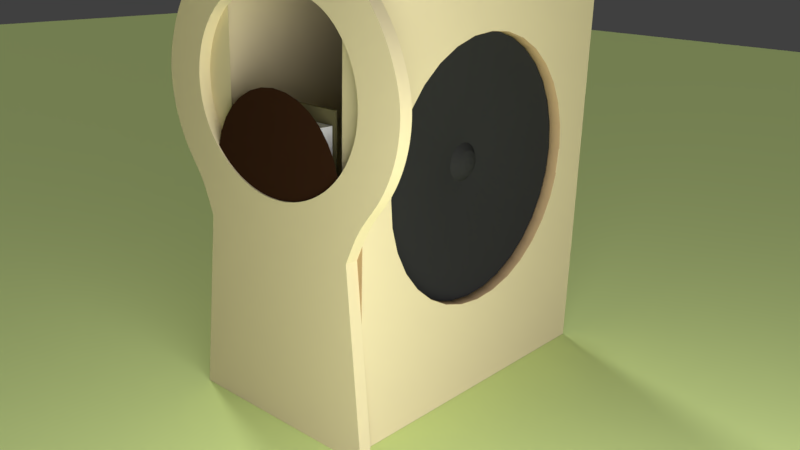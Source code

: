 # Source: model_mk2.blend  (saved by Blender 2.78.0; exported with 4.5.12 LTS)
import bpy
from mathutils import Matrix  # noqa: F401  (used for matrix-valued properties, if any)

bpy.ops.wm.read_factory_settings(use_empty=True)
scene = bpy.context.scene
scene.name = 'Scene'

# ---- collections
col_collection_1 = bpy.data.collections.new('Collection 1'); scene.collection.children.link(col_collection_1)
col_collection_2 = bpy.data.collections.new('Collection 2'); scene.collection.children.link(col_collection_2)
col_collection_2.hide_render = True
col_collection_2.hide_viewport = True
col_collection_3 = bpy.data.collections.new('Collection 3'); scene.collection.children.link(col_collection_3)
col_collection_3.hide_render = True
col_collection_3.hide_viewport = True
col_collection_6 = bpy.data.collections.new('Collection 6'); scene.collection.children.link(col_collection_6)
col_collection_16 = bpy.data.collections.new('Collection 16'); scene.collection.children.link(col_collection_16)

# ---- materials (node trees are filled in below, after node groups)
mat_pappel = bpy.data.materials.new('Pappel')
mat_pappel.alpha_threshold = 0.0
mat_pappel.use_transparent_shadow = False
mat_pappel.diffuse_color = (0.6859, 0.5855, 0.3761, 1.0)
mat_pappel.roughness = 0.5
mat_pappel.specular_intensity = 0.0
mat_pappel.line_color = (0.0, 0.0, 0.0, 1.0)
mat_pappel_anschnitt = bpy.data.materials.new('Pappel-Anschnitt')
mat_pappel_anschnitt.alpha_threshold = 0.0
mat_pappel_anschnitt.use_transparent_shadow = False
mat_pappel_anschnitt.diffuse_color = (0.448, 0.311, 0.1718, 1.0)
mat_pappel_anschnitt.roughness = 0.5
mat_pappel_anschnitt.specular_intensity = 0.0
mat_pappel_anschnitt.line_color = (0.0, 0.0, 0.0, 1.0)
mat_generc_knob = bpy.data.materials.new('Generc Knob')
mat_generc_knob.alpha_threshold = 0.0
mat_generc_knob.use_transparent_shadow = False
mat_generc_knob.diffuse_color = (0.03741, 0.03741, 0.03741, 1.0)
mat_generc_knob.roughness = 0.5
mat_generc_knob.specular_intensity = 0.1484
mat_pcb = bpy.data.materials.new('PCB')
mat_pcb.alpha_threshold = 0.0
mat_pcb.use_transparent_shadow = False
mat_pcb.diffuse_color = (0.1789, 0.1605, 0.07469, 1.0)
mat_pcb.roughness = 0.5
mat_klemme = bpy.data.materials.new('Klemme')
mat_klemme.alpha_threshold = 0.0
mat_klemme.use_transparent_shadow = False
mat_klemme.diffuse_color = (0.09584, 0.3424, 0.09686, 1.0)
mat_klemme.roughness = 0.5
mat_radio = bpy.data.materials.new('Radio')
mat_radio.alpha_threshold = 0.0
mat_radio.use_transparent_shadow = False
mat_radio.diffuse_color = (0.1558, 0.02873, 0.1789, 1.0)
mat_radio.roughness = 0.5
mat_nano = bpy.data.materials.new('Nano')
mat_nano.alpha_threshold = 0.0
mat_nano.use_transparent_shadow = False
mat_nano.diffuse_color = (0.02629, 0.02524, 0.5926, 1.0)
mat_nano.roughness = 0.5
mat_platinenfu = bpy.data.materials.new('Platinenfuß')
mat_platinenfu.alpha_threshold = 0.0
mat_platinenfu.use_transparent_shadow = False
mat_platinenfu.diffuse_color = (0.006369, 0.006369, 0.006369, 1.0)
mat_platinenfu.roughness = 0.5
mat_platinenfu.specular_intensity = 0.1484
mat_material_001 = bpy.data.materials.new('Material.001')
mat_material_001.alpha_threshold = 0.0
mat_material_001.use_transparent_shadow = False
mat_material_001.diffuse_color = (0.0291, 0.0291, 0.0291, 1.0)
mat_material_001.specular_color = (0.01467, 0.01467, 0.01467)
mat_material_001.roughness = 0.5
mat_chrome = bpy.data.materials.new('Chrome')
mat_chrome.alpha_threshold = 0.0
mat_chrome.use_transparent_shadow = False
mat_chrome.diffuse_color = (0.8, 0.7462, 0.07471, 1.0)
mat_chrome.roughness = 0.5
mat_material = bpy.data.materials.new('Material')
mat_material.alpha_threshold = 0.0
mat_material.use_transparent_shadow = False
mat_material.diffuse_color = (0.0331, 0.01314, 0.006476, 1.0)
mat_material.roughness = 0.5
mat_7segmenthousing = bpy.data.materials.new('7SegmentHousing')
mat_7segmenthousing.alpha_threshold = 0.0
mat_7segmenthousing.use_transparent_shadow = False
mat_7segmenthousing.roughness = 0.5
mat_7segmenthousing.specular_intensity = 0.1981
mat_led_face = bpy.data.materials.new('Led Face')
mat_led_face.alpha_threshold = 0.0
mat_led_face.use_transparent_shadow = False
mat_led_face.diffuse_color = (0.0985, 0.0985, 0.0985, 1.0)
mat_led_face.roughness = 0.5
mat_led_ring = bpy.data.materials.new('LED Ring')
mat_led_ring.alpha_threshold = 0.0
mat_led_ring.use_transparent_shadow = False
mat_led_ring.diffuse_color = (0.01377, 0.8, 0.0, 1.0)
mat_led_ring.roughness = 0.5
mat_led_ring_off = bpy.data.materials.new('LED Ring-off')
mat_led_ring_off.alpha_threshold = 0.0
mat_led_ring_off.use_transparent_shadow = False
mat_led_ring_off.diffuse_color = (0.002845, 0.06072, 0.0, 1.0)
mat_led_ring_off.roughness = 0.5
mat_boden = bpy.data.materials.new('Boden')
mat_boden.alpha_threshold = 0.0
mat_boden.use_transparent_shadow = False
mat_boden.diffuse_color = (0.6582, 0.8, 0.31, 1.0)
mat_boden.roughness = 0.5
mat_boden.specular_intensity = 0.0

# ---- material node trees

# ---- world
world_world = bpy.data.worlds.new('World'); scene.world = world_world
world_world.color = (0.05088, 0.05088, 0.05088)
world_world.use_sun_shadow = False
world_world.sun_shadow_jitter_overblur = 0.0
world_world.cycles.sampling_method = 'MANUAL'

# ---- cameras
cam_camera = bpy.data.cameras.new('Camera')
cam_camera.clip_end = 100.0
cam_camera.lens = 35.0
cam_camera.sensor_width = 32.0
cam_camera.sensor_height = 18.0
cam_camera.ortho_scale = 7.314
cam_camera.dof.focus_distance = 0.0
cam_camera.dof.aperture_fstop = 128.0

# ---- lights
light_lamp_001 = bpy.data.lights.new('Lamp.001', 'POINT')
light_lamp_001.transmission_factor = 0.0
light_lamp_001.cutoff_distance = 30.0
light_lamp_001.energy = 2.0
light_lamp_001.shadow_buffer_clip_start = 1.001
light_lamp_001.shadow_soft_size = 0.1
light_lamp_001.shadow_maximum_resolution = 0.006
light_lamp_001.use_absolute_resolution = True
light_lamp = bpy.data.lights.new('Lamp', 'SUN')
light_lamp.transmission_factor = 0.0
light_lamp.cutoff_distance = 30.0
light_lamp.angle = 0.1993
light_lamp.energy = 1.0
light_lamp.shadow_buffer_clip_start = 1.001
light_lamp.shadow_soft_size = 0.1
light_lamp.shadow_cascade_max_distance = 1000.0

# ---- meshes
me_rechte_wand = bpy.data.meshes.new('Rechte Wand')
me_rechte_wand.from_pydata([(0.02894, 0.09464, 0.07025), (0.02894, 0.09387, 0.07805), (0.02895, 0.0916, 0.08555), (0.02895, 0.0879, 0.09247), (0.02895, 0.08293, 0.09853), (0.02896, 0.07686, 0.1035), (0.02896, 0.06995, 0.1072), (0.02896, 0.06245, 0.1095), (0.02896, 0.05464, 0.1102), (0.02896, 0.04684, 0.1095), (0.02896, 0.03933, 0.1072), (0.02896, 0.03242, 0.1035), (0.02895, 0.02636, 0.09853), (0.02895, 0.02138, 0.09247), (0.02895, 0.01769, 0.08555), (0.02894, 0.01541, 0.07805), (0.02894, 0.01464, 0.07025), (0.02893, 0.01541, 0.06244), (0.02893, 0.01769, 0.05494), (0.02892, 0.02138, 0.04802), (0.02892, 0.02636, 0.04196), (0.02892, 0.03242, 0.03699), (0.02892, 0.03933, 0.03329), (0.02892, 0.04684, 0.03101), (0.02891, 0.05464, 0.03025), (0.02892, 0.06245, 0.03101), (0.02892, 0.06995, 0.03329), (0.02892, 0.07686, 0.03699), (0.02892, 0.08293, 0.04196), (0.02892, 0.0879, 0.04802), (0.02893, 0.0916, 0.05494), (0.02893, 0.09387, 0.06244), (0.02504, 0.09464, 0.07013), (0.02505, 0.09387, 0.07793), (0.02505, 0.0916, 0.08544), (0.02506, 0.0879, 0.09235), (0.02506, 0.08293, 0.09841), (0.02506, 0.07686, 0.1034), (0.02506, 0.06995, 0.1071), (0.02506, 0.06245, 0.1094), (0.02507, 0.05464, 0.1101), (0.02506, 0.04684, 0.1094), (0.02506, 0.03933, 0.1071), (0.02506, 0.03242, 0.1034), (0.02506, 0.02636, 0.09841), (0.02506, 0.02138, 0.09235), (0.02505, 0.01769, 0.08544), (0.02505, 0.01541, 0.07793), (0.02504, 0.01464, 0.07013), (0.02504, 0.01541, 0.06233), (0.02503, 0.01769, 0.05482), (0.02503, 0.02138, 0.04791), (0.02503, 0.02636, 0.04185), (0.02502, 0.03242, 0.03687), (0.02502, 0.03933, 0.03317), (0.02502, 0.04684, 0.0309), (0.02502, 0.05464, 0.03013), (0.02502, 0.06245, 0.0309), (0.02502, 0.06995, 0.03317), (0.02502, 0.07686, 0.03687), (0.02503, 0.08293, 0.04185), (0.02503, 0.0879, 0.04791), (0.02503, 0.0916, 0.05482), (0.02504, 0.09387, 0.06233), (0.025, 0.108, 0.0), (0.025, 0.108, 0.124), (0.025, 0.004, 0.0), (0.025, 0.004, 0.124), (0.029, 0.108, 0.0), (0.029, 0.108, 0.124), (0.029, 0.004, 0.0), (0.029, 0.004, 0.124)], [], [(12, 11, 43, 44), (26, 25, 57, 58), (13, 12, 44, 45), (27, 26, 58, 59), (14, 13, 45, 46), (1, 0, 32, 33), (28, 27, 59, 60), (15, 14, 46, 47), (2, 1, 33, 34), (29, 28, 60, 61), (16, 15, 47, 48), (3, 2, 34, 35), (30, 29, 61, 62), (17, 16, 48, 49), (4, 3, 35, 36), (31, 30, 62, 63), (18, 17, 49, 50), (5, 4, 36, 37), (0, 31, 63, 32), (19, 18, 50, 51), (6, 5, 37, 38), (20, 19, 51, 52), (7, 6, 38, 39), (21, 20, 52, 53), (8, 7, 39, 40), (22, 21, 53, 54), (9, 8, 40, 41), (23, 22, 54, 55), (10, 9, 41, 42), (24, 23, 55, 56), (11, 10, 42, 43), (25, 24, 56, 57), (65, 64, 68, 69), (64, 66, 70, 68), (66, 67, 71, 70), (67, 65, 69, 71), (4, 5, 6, 7, 8, 9, 10, 11, 12, 71, 69, 3), (13, 14, 15, 16, 17, 18, 19, 20, 70, 71, 12), (21, 22, 23, 24, 25, 26, 27, 28, 68, 70, 20), (1, 2, 3, 69, 68, 28, 29, 30, 31, 0), (46, 45, 44, 67, 66, 52, 51, 50, 49, 48, 47), (34, 33, 32, 63, 62, 61, 60, 64, 65, 35), (37, 36, 35, 65, 67, 44, 43, 42, 41, 40, 39, 38), (54, 53, 52, 66, 64, 60, 59, 58, 57, 56, 55)])
me_rechte_wand.polygons.foreach_set('use_smooth', [1, 1, 1, 1, 1, 1, 1, 1, 1, 1, 1, 1, 1, 1, 1, 1, 1, 1, 1, 1, 1, 1, 1, 1, 1, 1, 1, 1, 1, 1, 1, 1, 0, 0, 0, 0, 0, 0, 0, 0, 0, 0, 0, 0])
me_rechte_wand.polygons.foreach_set('material_index', [1, 1, 1, 1, 1, 1, 1, 1, 1, 1, 1, 1, 1, 1, 1, 1, 1, 1, 1, 1, 1, 1, 1, 1, 1, 1, 1, 1, 1, 1, 1, 1, 1, 1, 1, 1, 0, 0, 0, 0, 0, 0, 0, 0])
me_rechte_wand.materials.append(mat_pappel)
me_rechte_wand.materials.append(mat_pappel_anschnitt)
me_rechte_wand.use_remesh_preserve_volume = False
me_rechte_wand.use_remesh_preserve_attributes = False
me_rechte_wand.use_mirror_vertex_groups = False
me_rechte_wand.update()
me_main_pcb = bpy.data.meshes.new('Main PCB')
me_main_pcb.from_pydata([(-0.0003576, -0.004271, 0.006132), (-0.0003576, -0.01827, 0.00336), (0.000813, -0.004271, 0.006017), (0.0002723, -0.01827, 0.003298), (0.001939, -0.004271, 0.005675), (0.000878, -0.01826, 0.003115), (0.002976, -0.004271, 0.005121), (0.001436, -0.01826, 0.002816), (0.003885, -0.004271, 0.004374), (0.001925, -0.01827, 0.002415), (0.004631, -0.004271, 0.003465), (0.002327, -0.01827, 0.001925), (0.005186, -0.004271, 0.002428), (0.002625, -0.01826, 0.001367), (0.005527, -0.004271, 0.001302), (0.002809, -0.01826, 0.0007617), (0.005642, -0.004271, 0.0001318), (0.002871, -0.01827, 0.0001318), (0.005527, -0.004271, -0.001039), (0.002809, -0.01827, -0.0004981), (0.005186, -0.004271, -0.002164), (0.002625, -0.01826, -0.001104), (0.004631, -0.004271, -0.003202), (0.002327, -0.01826, -0.001662), (0.003885, -0.004271, -0.004111), (0.001925, -0.01827, -0.002151), (0.002976, -0.004271, -0.004857), (0.001436, -0.01827, -0.002553), (0.001939, -0.004271, -0.005411), (0.000878, -0.01826, -0.002851), (0.000813, -0.004271, -0.005753), (0.0002723, -0.01826, -0.003035), (-0.0003576, -0.004271, -0.005868), (-0.0003576, -0.01827, -0.003097), (-0.001528, -0.004271, -0.005753), (-0.0009874, -0.01827, -0.003035), (-0.002654, -0.004271, -0.005411), (-0.001593, -0.01826, -0.002851), (-0.003691, -0.004271, -0.004857), (-0.002151, -0.01826, -0.002553), (-0.0046, -0.004271, -0.004111), (-0.00264, -0.01827, -0.002151), (-0.005346, -0.004271, -0.003202), (-0.003042, -0.01827, -0.001662), (-0.005901, -0.004271, -0.002164), (-0.00334, -0.01826, -0.001104), (-0.006242, -0.004271, -0.001039), (-0.003524, -0.01826, -0.0004981), (-0.006358, -0.004271, 0.0001318), (-0.003586, -0.01827, 0.0001318), (-0.006242, -0.004271, 0.001302), (-0.003524, -0.01827, 0.0007617), (-0.005901, -0.004271, 0.002428), (-0.00334, -0.01826, 0.001367), (-0.005346, -0.004271, 0.003465), (-0.003042, -0.01826, 0.001925), (-0.0046, -0.004271, 0.004374), (-0.00264, -0.01827, 0.002415), (-0.003691, -0.004271, 0.005121), (-0.002151, -0.01827, 0.002816), (-0.002654, -0.004271, 0.005675), (-0.001593, -0.01826, 0.003115), (-0.001528, -0.004271, 0.006017), (-0.0009874, -0.01826, 0.003298), (-0.0003576, -0.006532, 0.006127), (0.000812, -0.006532, 0.006012), (0.001937, -0.006532, 0.00567), (0.002973, -0.006532, 0.005116), (0.003882, -0.006532, 0.004371), (0.004627, -0.006532, 0.003462), (0.005181, -0.006532, 0.002426), (0.005522, -0.006532, 0.001301), (0.005637, -0.006532, 0.0001318), (0.005522, -0.006532, -0.001038), (0.005181, -0.006532, -0.002162), (0.004627, -0.006532, -0.003199), (0.003882, -0.006532, -0.004107), (0.002973, -0.006532, -0.004853), (0.001937, -0.006532, -0.005407), (0.000812, -0.006532, -0.005748), (-0.0003576, -0.006532, -0.005863), (-0.001527, -0.006532, -0.005748), (-0.002652, -0.006532, -0.005407), (-0.003688, -0.006532, -0.004853), (-0.004597, -0.006532, -0.004107), (-0.005342, -0.006532, -0.003199), (-0.005896, -0.006532, -0.002162), (-0.006237, -0.006532, -0.001038), (-0.006353, -0.006532, 0.0001318), (-0.006237, -0.006532, 0.001301), (-0.005896, -0.006532, 0.002426), (-0.005342, -0.006532, 0.003462), (-0.004597, -0.006532, 0.004371), (-0.003688, -0.006532, 0.005116), (-0.002652, -0.006532, 0.00567), (-0.001527, -0.006532, 0.006012), (-0.0003576, -0.007981, 0.0054), (0.0006703, -0.007981, 0.005299), (0.001446, -0.007988, 0.004486), (0.002261, -0.007988, 0.004051), (0.003368, -0.007981, 0.003857), (0.004023, -0.007981, 0.003059), (0.003997, -0.007988, 0.001936), (0.004265, -0.007988, 0.001051), (0.004911, -0.007981, 0.0001318), (0.00481, -0.007981, -0.0008961), (0.003997, -0.007988, -0.001672), (0.003561, -0.007988, -0.002487), (0.003368, -0.007981, -0.003594), (0.00257, -0.007981, -0.004249), (0.001446, -0.007988, -0.004223), (0.000562, -0.007988, -0.004491), (-0.0003576, -0.007981, -0.005137), (-0.001385, -0.007981, -0.005036), (-0.002161, -0.007988, -0.004223), (-0.002976, -0.007988, -0.003787), (-0.004083, -0.007981, -0.003594), (-0.004738, -0.007981, -0.002795), (-0.004712, -0.007988, -0.001672), (-0.00498, -0.007988, -0.0007877), (-0.005626, -0.007981, 0.0001318), (-0.005525, -0.007981, 0.00116), (-0.004712, -0.007988, 0.001936), (-0.004277, -0.007988, 0.00275), (-0.004083, -0.007981, 0.003857), (-0.003285, -0.007981, 0.004513), (-0.002161, -0.007988, 0.004486), (-0.001277, -0.007988, 0.004755), (-0.0003576, -0.0177, 0.004888), (0.0005703, -0.0177, 0.004796), (0.001271, -0.01769, 0.004063), (0.002006, -0.01769, 0.003669), (0.003005, -0.0177, 0.003495), (0.003597, -0.0177, 0.002774), (0.003573, -0.01769, 0.00176), (0.003815, -0.01769, 0.0009618), (0.004398, -0.0177, 0.0001318), (0.004307, -0.0177, -0.0007961), (0.003573, -0.01769, -0.001496), (0.00318, -0.01769, -0.002232), (0.003005, -0.0177, -0.003231), (0.002285, -0.0177, -0.003823), (0.001271, -0.01769, -0.003799), (0.0004725, -0.01769, -0.004041), (-0.0003576, -0.0177, -0.004624), (-0.001285, -0.0177, -0.004533), (-0.001986, -0.01769, -0.003799), (-0.002721, -0.01769, -0.003406), (-0.003721, -0.0177, -0.003231), (-0.004312, -0.0177, -0.00251), (-0.004288, -0.01769, -0.001496), (-0.004531, -0.01769, -0.0006983), (-0.005114, -0.0177, 0.0001318), (-0.005022, -0.0177, 0.00106), (-0.004288, -0.01769, 0.00176), (-0.003895, -0.01769, 0.002496), (-0.003721, -0.0177, 0.003495), (-0.003, -0.0177, 0.004086), (-0.001986, -0.01769, 0.004063), (-0.001188, -0.01769, 0.004305), (-0.005358, -0.0004058, -0.004868), (-0.005358, -0.0004058, 0.005132), (-0.005358, 0.003642, -0.004868), (-0.005358, 0.003642, 0.005132), (0.004642, -0.0004058, -0.004868), (0.004642, -0.0004058, 0.005132), (0.004642, 0.003642, -0.004868), (0.004642, 0.003642, 0.005132), (-0.03, 0.0, -0.005), (-0.03, 0.054, -0.005), (-0.03, 0.0, -0.007), (-0.03, 0.054, -0.007), (0.06, 0.0, -0.005), (0.06, 0.054, -0.005), (0.06, 0.0, -0.007), (0.06, 0.054, -0.007), (-0.0003576, -0.004271, 0.002632), (0.0001301, -0.004271, 0.002584), (0.0005991, -0.004271, 0.002441), (0.001031, -0.004271, 0.00221), (0.00141, -0.004271, 0.001899), (0.001721, -0.004271, 0.001521), (0.001952, -0.004271, 0.001088), (0.002094, -0.004271, 0.0006195), (0.002142, -0.004271, 0.0001318), (0.002094, -0.004271, -0.0003559), (0.001952, -0.004271, -0.0008248), (0.001721, -0.004271, -0.001257), (0.00141, -0.004271, -0.001636), (0.001031, -0.004271, -0.001947), (0.0005991, -0.004271, -0.002178), (0.0001301, -0.004271, -0.00232), (-0.0003576, -0.004271, -0.002368), (-0.0008452, -0.004271, -0.00232), (-0.001314, -0.004271, -0.002178), (-0.001746, -0.004271, -0.001947), (-0.002125, -0.004271, -0.001636), (-0.002436, -0.004271, -0.001257), (-0.002667, -0.004271, -0.0008248), (-0.002809, -0.004271, -0.0003559), (-0.002857, -0.004271, 0.0001318), (-0.002809, -0.004271, 0.0006195), (-0.002667, -0.004271, 0.001088), (-0.002436, -0.004271, 0.001521), (-0.002125, -0.004271, 0.001899), (-0.001746, -0.004271, 0.00221), (-0.001314, -0.004271, 0.002441), (-0.0008452, -0.004271, 0.002584), (-0.0003576, 0.0006842, 0.002632), (0.0001301, 0.0006842, 0.002584), (0.0005991, 0.0006842, 0.002441), (0.001031, 0.0006842, 0.00221), (0.00141, 0.0006842, 0.001899), (0.001721, 0.0006842, 0.001521), (0.001952, 0.0006842, 0.001088), (0.002094, 0.0006842, 0.0006195), (0.002142, 0.0006842, 0.0001318), (0.002094, 0.0006842, -0.0003559), (0.001952, 0.0006842, -0.0008248), (0.001721, 0.0006842, -0.001257), (0.00141, 0.0006842, -0.001636), (0.001031, 0.0006842, -0.001947), (0.0005991, 0.0006842, -0.002178), (0.0001301, 0.0006842, -0.00232), (-0.0003576, 0.0006842, -0.002368), (-0.0008452, 0.0006842, -0.00232), (-0.001314, 0.0006842, -0.002178), (-0.001746, 0.0006842, -0.001947), (-0.002125, 0.0006842, -0.001636), (-0.002436, 0.0006842, -0.001257), (-0.002667, 0.0006842, -0.0008248), (-0.002809, 0.0006842, -0.0003559), (-0.002857, 0.0006842, 0.0001318), (-0.002809, 0.0006842, 0.0006195), (-0.002667, 0.0006842, 0.001088), (-0.002436, 0.0006842, 0.001521), (-0.002125, 0.0006842, 0.001899), (-0.001746, 0.0006842, 0.00221), (-0.001314, 0.0006842, 0.002441), (-0.0008452, 0.0006842, 0.002584), (-0.023, 0.003, -0.005), (-0.023, 0.029, -0.005), (-0.015, 0.003, -0.005), (-0.015, 0.029, -0.005), (-0.023, 0.003, 0.003), (-0.023, 0.029, 0.003), (-0.015, 0.003, 0.003), (-0.015, 0.029, 0.003), (-0.02, 0.003, 0.008), (-0.02, 0.029, 0.008), (-0.015, 0.003, 0.008), (-0.015, 0.029, 0.008), (-0.01, 0.033, 0.005), (-0.01, 0.054, 0.005), (0.013, 0.033, 0.005), (0.013, 0.054, 0.005), (-0.01, 0.033, 0.004), (-0.01, 0.054, 0.004), (0.013, 0.033, 0.004), (0.013, 0.054, 0.004), (0.018, 0.014, 0.017), (0.018, 0.029, 0.017), (0.06, 0.014, 0.017), (0.06, 0.029, 0.017), (0.018, 0.014, 0.015), (0.018, 0.029, 0.015), (0.06, 0.014, 0.015), (0.06, 0.029, 0.015), (0.059, 0.052, -0.007), (0.059, 0.048, -0.007), (0.056, 0.052, -0.007), (0.056, 0.048, -0.007), (0.056, 0.048, -0.013), (0.056, 0.052, -0.013), (0.059, 0.048, -0.013), (0.059, 0.052, -0.013), (0.059, 0.006, -0.007), (0.059, 0.002, -0.007), (0.055, 0.006, -0.007), (0.055, 0.002, -0.007), (0.055, 0.002, -0.013), (0.055, 0.006, -0.013), (0.059, 0.002, -0.013), (0.059, 0.006, -0.013), (-0.025, 0.006, -0.007), (-0.025, 0.002, -0.007), (-0.028, 0.006, -0.007), (-0.028, 0.002, -0.007), (-0.028, 0.002, -0.013), (-0.028, 0.006, -0.013), (-0.025, 0.002, -0.013), (-0.025, 0.006, -0.013), (-0.025, 0.053, -0.007), (-0.025, 0.049, -0.007), (-0.029, 0.053, -0.007), (-0.029, 0.049, -0.007), (-0.029, 0.049, -0.013), (-0.029, 0.053, -0.013), (-0.025, 0.049, -0.013), (-0.025, 0.053, -0.013), (-0.0007545, 0.04179, 0.00238), (-0.0001317, 0.04179, 0.002319), (0.0004672, 0.0418, 0.002137), (0.001019, 0.0418, 0.001842), (0.001503, 0.04179, 0.001445), (0.0019, 0.04179, 0.0009614), (0.002195, 0.0418, 0.0004094), (0.002377, 0.0418, -0.0001895), (0.002438, 0.04179, -0.0008123), (0.002377, 0.04179, -0.001435), (0.002195, 0.0418, -0.002034), (0.0019, 0.0418, -0.002586), (0.001503, 0.04179, -0.00307), (0.001019, 0.04179, -0.003467), (0.0004672, 0.0418, -0.003762), (-0.0001317, 0.0418, -0.003944), (-0.0007545, 0.04179, -0.004005), (-0.001377, 0.04179, -0.003944), (-0.001976, 0.0418, -0.003762), (-0.002528, 0.0418, -0.003467), (-0.003012, 0.04179, -0.00307), (-0.003409, 0.04179, -0.002586), (-0.003704, 0.0418, -0.002034), (-0.003886, 0.0418, -0.001435), (-0.003947, 0.04179, -0.0008123), (-0.003886, 0.04179, -0.0001895), (-0.003704, 0.0418, 0.0004094), (-0.003409, 0.0418, 0.0009614), (-0.003012, 0.04179, 0.001445), (-0.002528, 0.04179, 0.001842), (-0.001976, 0.0418, 0.002137), (-0.001377, 0.0418, 0.002319), (-0.0007545, 0.07132, 0.00238), (-0.0001317, 0.07132, 0.002319), (0.0004672, 0.07132, 0.002137), (0.001019, 0.07132, 0.001842), (0.001503, 0.07132, 0.001445), (0.0019, 0.07132, 0.0009614), (0.002195, 0.07132, 0.0004094), (0.002377, 0.07132, -0.0001895), (0.002438, 0.07132, -0.0008123), (0.002377, 0.07132, -0.001435), (0.002195, 0.07132, -0.002034), (0.0019, 0.07132, -0.002586), (0.001503, 0.07132, -0.00307), (0.001019, 0.07132, -0.003467), (0.0004672, 0.07132, -0.003762), (-0.0001317, 0.07132, -0.003944), (-0.0007545, 0.07132, -0.004005), (-0.001377, 0.07132, -0.003944), (-0.001976, 0.07132, -0.003762), (-0.002528, 0.07132, -0.003467), (-0.003012, 0.07132, -0.00307), (-0.003409, 0.07132, -0.002586), (-0.003704, 0.07132, -0.002034), (-0.003886, 0.07132, -0.001435), (-0.003947, 0.07132, -0.0008123), (-0.003886, 0.07132, -0.0001895), (-0.003704, 0.07132, 0.0004094), (-0.003409, 0.07132, 0.0009614), (-0.003012, 0.07132, 0.001445), (-0.002528, 0.07132, 0.001842), (-0.001976, 0.07132, 0.002137), (-0.001377, 0.07132, 0.002319), (-0.0002107, 0.07414, 0.00238), (0.0004037, 0.07404, 0.002319), (0.0009953, 0.07394, 0.002137), (0.00154, 0.07385, 0.001842), (0.002016, 0.07377, 0.001445), (0.002408, 0.0737, 0.0009614), (0.0027, 0.07366, 0.0004094), (0.002879, 0.07363, -0.0001895), (0.002939, 0.07361, -0.0008123), (0.002878, 0.07362, -0.001435), (0.0027, 0.07366, -0.002034), (0.002409, 0.07371, -0.002586), (0.002016, 0.07377, -0.00307), (0.001539, 0.07385, -0.003467), (0.0009953, 0.07394, -0.003762), (0.0004045, 0.07404, -0.003944), (-0.0002107, 0.07414, -0.004005), (-0.0008251, 0.07424, -0.003944), (-0.001415, 0.07434, -0.003762), (-0.00196, 0.07444, -0.003467), (-0.002438, 0.07451, -0.00307), (-0.002829, 0.07457, -0.002586), (-0.003119, 0.07463, -0.002034), (-0.003299, 0.07466, -0.001435), (-0.00336, 0.07466, -0.0008123), (-0.0033, 0.07465, -0.0001895), (-0.003119, 0.07463, 0.0004094), (-0.002828, 0.07458, 0.0009614), (-0.002438, 0.07451, 0.001445), (-0.00196, 0.07443, 0.001842), (-0.001415, 0.07434, 0.002137), (-0.0008243, 0.07425, 0.002319), (0.001785, 0.07604, 0.00238), (0.002311, 0.07571, 0.002319), (0.00282, 0.07539, 0.002137), (0.003286, 0.0751, 0.001842), (0.003692, 0.07483, 0.001445), (0.004028, 0.07462, 0.0009614), (0.00428, 0.07447, 0.0004094), (0.004433, 0.07437, -0.0001895), (0.004482, 0.07433, -0.0008123), (0.00443, 0.07437, -0.001435), (0.00428, 0.07447, -0.002034), (0.00403, 0.07463, -0.002586), (0.003692, 0.07483, -0.00307), (0.003284, 0.07509, -0.003467), (0.00282, 0.07539, -0.003762), (0.002314, 0.07571, -0.003944), (0.001785, 0.07604, -0.004005), (0.001259, 0.07638, -0.003944), (0.0007561, 0.0767, -0.003762), (0.0002898, 0.077, -0.003467), (-0.0001216, 0.07725, -0.00307), (-0.000457, 0.07746, -0.002586), (-0.0007034, 0.07763, -0.002034), (-0.0008569, 0.07772, -0.001435), (-0.0009114, 0.07775, -0.0008123), (-0.0008596, 0.07772, -0.0001895), (-0.0007034, 0.07763, 0.0004094), (-0.0004542, 0.07747, 0.0009614), (-0.0001216, 0.07725, 0.001445), (0.0002871, 0.07699, 0.001842), (0.0007561, 0.0767, 0.002137), (0.001262, 0.07638, 0.002319)], [], [(128, 1, 3, 129), (129, 3, 5, 130), (130, 5, 7, 131), (131, 7, 9, 132), (132, 9, 11, 133), (133, 11, 13, 134), (134, 13, 15, 135), (135, 15, 17, 136), (136, 17, 19, 137), (137, 19, 21, 138), (138, 21, 23, 139), (139, 23, 25, 140), (140, 25, 27, 141), (141, 27, 29, 142), (142, 29, 31, 143), (143, 31, 33, 144), (144, 33, 35, 145), (145, 35, 37, 146), (146, 37, 39, 147), (147, 39, 41, 148), (148, 41, 43, 149), (149, 43, 45, 150), (150, 45, 47, 151), (151, 47, 49, 152), (152, 49, 51, 153), (153, 51, 53, 154), (154, 53, 55, 155), (155, 55, 57, 156), (156, 57, 59, 157), (157, 59, 61, 158), (3, 1, 63, 61, 59, 57, 55, 53, 51, 49, 47, 45, 43, 41, 39, 37, 35, 33, 31, 29, 27, 25, 23, 21, 19, 17, 15, 13, 11, 9, 7, 5), (158, 61, 63, 159), (159, 63, 1, 128), (14, 16, 184, 183), (62, 95, 64, 0), (60, 94, 95, 62), (58, 93, 94, 60), (56, 92, 93, 58), (54, 91, 92, 56), (52, 90, 91, 54), (50, 89, 90, 52), (48, 88, 89, 50), (46, 87, 88, 48), (44, 86, 87, 46), (42, 85, 86, 44), (40, 84, 85, 42), (38, 83, 84, 40), (36, 82, 83, 38), (34, 81, 82, 36), (32, 80, 81, 34), (30, 79, 80, 32), (28, 78, 79, 30), (26, 77, 78, 28), (24, 76, 77, 26), (22, 75, 76, 24), (20, 74, 75, 22), (18, 73, 74, 20), (16, 72, 73, 18), (14, 71, 72, 16), (12, 70, 71, 14), (10, 69, 70, 12), (8, 68, 69, 10), (6, 67, 68, 8), (4, 66, 67, 6), (2, 65, 66, 4), (0, 64, 65, 2), (95, 127, 96, 64), (94, 126, 127, 95), (93, 125, 126, 94), (92, 124, 125, 93), (91, 123, 124, 92), (90, 122, 123, 91), (89, 121, 122, 90), (88, 120, 121, 89), (87, 119, 120, 88), (86, 118, 119, 87), (85, 117, 118, 86), (84, 116, 117, 85), (83, 115, 116, 84), (82, 114, 115, 83), (81, 113, 114, 82), (80, 112, 113, 81), (79, 111, 112, 80), (78, 110, 111, 79), (77, 109, 110, 78), (76, 108, 109, 77), (75, 107, 108, 76), (74, 106, 107, 75), (73, 105, 106, 74), (72, 104, 105, 73), (71, 103, 104, 72), (70, 102, 103, 71), (69, 101, 102, 70), (68, 100, 101, 69), (67, 99, 100, 68), (66, 98, 99, 67), (65, 97, 98, 66), (64, 96, 97, 65), (127, 159, 128, 96), (126, 158, 159, 127), (125, 157, 158, 126), (124, 156, 157, 125), (123, 155, 156, 124), (122, 154, 155, 123), (121, 153, 154, 122), (120, 152, 153, 121), (119, 151, 152, 120), (118, 150, 151, 119), (117, 149, 150, 118), (116, 148, 149, 117), (115, 147, 148, 116), (114, 146, 147, 115), (113, 145, 146, 114), (112, 144, 145, 113), (111, 143, 144, 112), (110, 142, 143, 111), (109, 141, 142, 110), (108, 140, 141, 109), (107, 139, 140, 108), (106, 138, 139, 107), (105, 137, 138, 106), (104, 136, 137, 105), (103, 135, 136, 104), (102, 134, 135, 103), (101, 133, 134, 102), (100, 132, 133, 101), (99, 131, 132, 100), (98, 130, 131, 99), (97, 129, 130, 98), (96, 128, 129, 97), (160, 161, 163, 162), (162, 163, 167, 166), (166, 167, 165, 164), (164, 165, 161, 160), (162, 166, 164, 160), (167, 163, 161, 165), (168, 169, 171, 170), (170, 171, 175, 174), (174, 175, 173, 172), (172, 173, 169, 168), (170, 174, 172, 168), (175, 171, 169, 173), (194, 195, 227, 226), (32, 34, 193, 192), (50, 52, 202, 201), (6, 8, 180, 179), (24, 26, 189, 188), (42, 44, 198, 197), (60, 62, 207, 206), (16, 18, 185, 184), (34, 36, 194, 193), (52, 54, 203, 202), (8, 10, 181, 180), (26, 28, 190, 189), (44, 46, 199, 198), (0, 2, 177, 176), (62, 0, 176, 207), (18, 20, 186, 185), (36, 38, 195, 194), (54, 56, 204, 203), (10, 12, 182, 181), (28, 30, 191, 190), (46, 48, 200, 199), (2, 4, 178, 177), (20, 22, 187, 186), (38, 40, 196, 195), (56, 58, 205, 204), (12, 14, 183, 182), (30, 32, 192, 191), (48, 50, 201, 200), (4, 6, 179, 178), (22, 24, 188, 187), (40, 42, 197, 196), (58, 60, 206, 205), (208, 209, 210, 211, 212, 213, 214, 215, 216, 217, 218, 219, 220, 221, 222, 223, 224, 225, 226, 227, 228, 229, 230, 231, 232, 233, 234, 235, 236, 237, 238, 239), (181, 182, 214, 213), (195, 196, 228, 227), (182, 183, 215, 214), (196, 197, 229, 228), (183, 184, 216, 215), (197, 198, 230, 229), (184, 185, 217, 216), (198, 199, 231, 230), (185, 186, 218, 217), (199, 200, 232, 231), (186, 187, 219, 218), (200, 201, 233, 232), (187, 188, 220, 219), (201, 202, 234, 233), (188, 189, 221, 220), (202, 203, 235, 234), (189, 190, 222, 221), (176, 177, 209, 208), (203, 204, 236, 235), (190, 191, 223, 222), (177, 178, 210, 209), (204, 205, 237, 236), (191, 192, 224, 223), (178, 179, 211, 210), (205, 206, 238, 237), (192, 193, 225, 224), (179, 180, 212, 211), (206, 207, 239, 238), (193, 194, 226, 225), (180, 181, 213, 212), (207, 176, 208, 239), (241, 240, 242, 243), (247, 246, 250, 251), (243, 242, 246, 247), (240, 241, 245, 244), (242, 240, 244, 246), (241, 243, 247, 245), (249, 251, 250, 248), (244, 245, 249, 248), (246, 244, 248, 250), (245, 247, 251, 249), (253, 252, 254, 255), (257, 259, 258, 256), (254, 252, 256, 258), (253, 255, 259, 257), (255, 254, 258, 259), (252, 253, 257, 256), (261, 260, 262, 263), (265, 267, 266, 264), (262, 260, 264, 266), (261, 263, 267, 265), (263, 262, 266, 267), (260, 261, 265, 264), (274, 272, 271, 269), (272, 273, 270, 271), (270, 268, 269, 271), (273, 275, 268, 270), (275, 274, 269, 268), (273, 272, 274, 275), (282, 280, 279, 277), (280, 281, 278, 279), (278, 276, 277, 279), (281, 283, 276, 278), (283, 282, 277, 276), (281, 280, 282, 283), (290, 288, 287, 285), (288, 289, 286, 287), (286, 284, 285, 287), (289, 291, 284, 286), (291, 290, 285, 284), (289, 288, 290, 291), (298, 296, 295, 293), (296, 297, 294, 295), (294, 292, 293, 295), (297, 299, 292, 294), (299, 298, 293, 292), (297, 296, 298, 299), (301, 302, 303, 304, 305, 306, 307, 308, 309, 310, 311, 312, 313, 314, 315, 316, 317, 318, 319, 320, 321, 322, 323, 324, 325, 326, 327, 328, 329, 330, 331, 300), (356, 355, 387, 388), (316, 315, 347, 348), (303, 302, 334, 335), (330, 329, 361, 362), (317, 316, 348, 349), (304, 303, 335, 336), (331, 330, 362, 363), (318, 317, 349, 350), (305, 304, 336, 337), (300, 331, 363, 332), (319, 318, 350, 351), (306, 305, 337, 338), (320, 319, 351, 352), (307, 306, 338, 339), (321, 320, 352, 353), (308, 307, 339, 340), (322, 321, 353, 354), (309, 308, 340, 341), (323, 322, 354, 355), (310, 309, 341, 342), (324, 323, 355, 356), (311, 310, 342, 343), (325, 324, 356, 357), (312, 311, 343, 344), (326, 325, 357, 358), (313, 312, 344, 345), (327, 326, 358, 359), (314, 313, 345, 346), (301, 300, 332, 333), (328, 327, 359, 360), (315, 314, 346, 347), (302, 301, 333, 334), (329, 328, 360, 361), (391, 390, 422, 423), (343, 342, 374, 375), (357, 356, 388, 389), (344, 343, 375, 376), (358, 357, 389, 390), (345, 344, 376, 377), (359, 358, 390, 391), (346, 345, 377, 378), (333, 332, 364, 365), (360, 359, 391, 392), (347, 346, 378, 379), (334, 333, 365, 366), (361, 360, 392, 393), (348, 347, 379, 380), (335, 334, 366, 367), (362, 361, 393, 394), (349, 348, 380, 381), (336, 335, 367, 368), (363, 362, 394, 395), (350, 349, 381, 382), (337, 336, 368, 369), (332, 363, 395, 364), (351, 350, 382, 383), (338, 337, 369, 370), (352, 351, 383, 384), (339, 338, 370, 371), (353, 352, 384, 385), (340, 339, 371, 372), (354, 353, 385, 386), (341, 340, 372, 373), (355, 354, 386, 387), (342, 341, 373, 374), (397, 396, 427, 426, 425, 424, 423, 422, 421, 420, 419, 418, 417, 416, 415, 414, 413, 412, 411, 410, 409, 408, 407, 406, 405, 404, 403, 402, 401, 400, 399, 398), (378, 377, 409, 410), (365, 364, 396, 397), (392, 391, 423, 424), (379, 378, 410, 411), (366, 365, 397, 398), (393, 392, 424, 425), (380, 379, 411, 412), (367, 366, 398, 399), (394, 393, 425, 426), (381, 380, 412, 413), (368, 367, 399, 400), (395, 394, 426, 427), (382, 381, 413, 414), (369, 368, 400, 401), (364, 395, 427, 396), (383, 382, 414, 415), (370, 369, 401, 402), (384, 383, 415, 416), (371, 370, 402, 403), (385, 384, 416, 417), (372, 371, 403, 404), (386, 385, 417, 418), (373, 372, 404, 405), (387, 386, 418, 419), (374, 373, 405, 406), (388, 387, 419, 420), (375, 374, 406, 407), (389, 388, 420, 421), (376, 375, 407, 408), (390, 389, 421, 422), (377, 376, 408, 409)])
me_main_pcb.polygons.foreach_set('use_smooth', [1, 1, 1, 1, 1, 1, 1, 1, 1, 1, 1, 1, 1, 1, 1, 1, 1, 1, 1, 1, 1, 1, 1, 1, 1, 1, 1, 1, 1, 1, 0, 1, 1, 1, 1, 1, 1, 1, 1, 1, 1, 1, 1, 1, 1, 1, 1, 1, 1, 1, 1, 1, 1, 1, 1, 1, 1, 1, 1, 1, 1, 1, 1, 1, 1, 1, 1, 1, 1, 1, 1, 1, 1, 1, 1, 1, 1, 1, 1, 1, 1, 1, 1, 1, 1, 1, 1, 1, 1, 1, 1, 1, 1, 1, 1, 1, 1, 1, 0, 0, 0, 0, 0, 0, 0, 0, 0, 0, 0, 0, 0, 0, 0, 0, 0, 0, 0, 0, 0, 0, 0, 0, 0, 0, 0, 0, 0, 0, 0, 0, 0, 0, 0, 0, 0, 0, 0, 0, 0, 0, 0, 0, 1, 1, 1, 1, 1, 1, 1, 1, 1, 1, 1, 1, 1, 1, 1, 1, 1, 1, 1, 1, 1, 1, 1, 1, 1, 1, 1, 1, 1, 1, 1, 1, 0, 1, 1, 1, 1, 1, 1, 1, 1, 1, 1, 1, 1, 1, 1, 1, 1, 1, 1, 1, 1, 1, 1, 1, 1, 1, 1, 1, 1, 1, 1, 1, 0, 0, 0, 0, 0, 0, 0, 0, 0, 0, 0, 0, 0, 0, 0, 0, 0, 0, 0, 0, 0, 0, 0, 0, 0, 0, 0, 0, 0, 0, 0, 0, 0, 0, 0, 0, 0, 0, 0, 0, 0, 0, 0, 0, 0, 0, 0, 0, 0, 0, 0, 0, 0, 0, 0, 0, 0, 0, 0, 0, 0, 0, 0, 0, 0, 0, 0, 0, 0, 0, 0, 0, 0, 0, 0, 0, 0, 0, 0, 0, 0, 0, 0, 0, 0, 0, 0, 0, 0, 0, 0, 0, 0, 0, 0, 0, 0, 0, 0, 0, 0, 0, 0, 0, 0, 0, 0, 0, 0, 0, 0, 0, 0, 0, 0, 0, 0, 0, 0, 0, 0, 0, 0, 0, 0, 0, 0, 0, 0, 0, 0, 0, 0, 0, 0, 0, 0, 0, 0, 0, 0, 0, 0, 0])
me_main_pcb.polygons.foreach_set('material_index', [0, 0, 0, 0, 0, 0, 0, 0, 0, 0, 0, 0, 0, 0, 0, 0, 0, 0, 0, 0, 0, 0, 0, 0, 0, 0, 0, 0, 0, 0, 0, 0, 0, 0, 0, 0, 0, 0, 0, 0, 0, 0, 0, 0, 0, 0, 0, 0, 0, 0, 0, 0, 0, 0, 0, 0, 0, 0, 0, 0, 0, 0, 0, 0, 0, 0, 0, 0, 0, 0, 0, 0, 0, 0, 0, 0, 0, 0, 0, 0, 0, 0, 0, 0, 0, 0, 0, 0, 0, 0, 0, 0, 0, 0, 0, 0, 0, 0, 0, 0, 0, 0, 0, 0, 0, 0, 0, 0, 0, 0, 0, 0, 0, 0, 0, 0, 0, 0, 0, 0, 0, 0, 0, 0, 0, 0, 0, 0, 0, 0, 0, 0, 0, 0, 0, 0, 1, 1, 1, 1, 1, 1, 0, 0, 0, 0, 0, 0, 0, 0, 0, 0, 0, 0, 0, 0, 0, 0, 0, 0, 0, 0, 0, 0, 0, 0, 0, 0, 0, 0, 0, 0, 0, 0, 0, 0, 0, 0, 0, 0, 0, 0, 0, 0, 0, 0, 0, 0, 0, 0, 0, 0, 0, 0, 0, 0, 0, 0, 0, 0, 0, 0, 0, 0, 0, 0, 2, 2, 2, 2, 2, 2, 2, 2, 2, 2, 3, 3, 3, 3, 3, 3, 4, 4, 4, 4, 4, 4, 5, 5, 5, 5, 5, 5, 5, 5, 5, 5, 5, 5, 5, 5, 5, 5, 5, 5, 5, 5, 5, 5, 5, 5, 0, 0, 0, 0, 0, 0, 0, 0, 0, 0, 0, 0, 0, 0, 0, 0, 0, 0, 0, 0, 0, 0, 0, 0, 0, 0, 0, 0, 0, 0, 0, 0, 0, 0, 0, 0, 0, 0, 0, 0, 0, 0, 0, 0, 0, 0, 0, 0, 0, 0, 0, 0, 0, 0, 0, 0, 0, 0, 0, 0, 0, 0, 0, 0, 0, 0, 0, 0, 0, 0, 0, 0, 0, 0, 0, 0, 0, 0, 0, 0, 0, 0, 0, 0, 0, 0, 0, 0, 0, 0, 0, 0, 0, 0, 0, 0, 0, 0])
_k = set([(64, 65), (64, 95), (65, 66), (66, 67), (67, 68), (68, 69), (69, 70), (70, 71), (71, 72), (72, 73), (73, 74), (74, 75), (75, 76), (76, 77), (77, 78), (78, 79), (79, 80), (80, 81), (81, 82), (82, 83), (83, 84), (84, 85), (85, 86), (86, 87), (87, 88), (88, 89), (89, 90), (90, 91), (91, 92), (92, 93), (93, 94), (94, 95)])
me_main_pcb.attributes.new('sharp_edge', 'BOOLEAN', 'EDGE').data.foreach_set('value', [ (min(e.vertices), max(e.vertices)) in _k for e in me_main_pcb.edges])
me_main_pcb.materials.append(mat_generc_knob)
me_main_pcb.materials.append(mat_pcb)
me_main_pcb.materials.append(mat_klemme)
me_main_pcb.materials.append(mat_radio)
me_main_pcb.materials.append(mat_nano)
me_main_pcb.materials.append(mat_platinenfu)
me_main_pcb.use_remesh_preserve_volume = False
me_main_pcb.use_remesh_preserve_attributes = False
me_main_pcb.use_mirror_vertex_groups = False
me_main_pcb.update()
me_linke_seitenwand = bpy.data.meshes.new('Linke Seitenwand')
me_linke_seitenwand.from_pydata([(-0.029, 0.108, 0.0), (-0.029, 0.108, 0.124), (-0.029, 0.004, 0.0), (-0.029, 0.004, 0.124), (-0.025, 0.108, 0.0), (-0.025, 0.108, 0.124), (-0.025, 0.004, 0.0), (-0.025, 0.004, 0.124)], [], [(2, 0, 1, 3), (6, 7, 5, 4), (1, 0, 4, 5), (0, 2, 6, 4), (2, 3, 7, 6), (3, 1, 5, 7)])
me_linke_seitenwand.polygons.foreach_set('material_index', [0, 0, 1, 1, 1, 1])
me_linke_seitenwand.materials.append(mat_pappel)
me_linke_seitenwand.materials.append(mat_pappel_anschnitt)
me_linke_seitenwand.use_remesh_preserve_volume = False
me_linke_seitenwand.use_remesh_preserve_attributes = False
me_linke_seitenwand.use_mirror_vertex_groups = False
me_linke_seitenwand.update()
me_case_002 = bpy.data.meshes.new('Case.002')
me_case_002.from_pydata([(0.02374, 0.0, 0.0), (0.01646, 0.0, 0.0), (0.01944, 3.672e-11, 0.04316), (0.01242, 0.0, 0.02852), (0.0002505, -1.492e-08, 0.09399), (-0.004086, -1.495e-08, 0.09378), (-0.008274, -1.639e-08, 0.09306), (-0.01214, -1.646e-08, 0.09167), (-0.01552, -1.652e-08, 0.08928), (-0.01828, -1.653e-08, 0.08593), (-0.02033, -1.653e-08, 0.08211), (-0.02159, -1.722e-08, 0.07796), (-0.02201, -1.743e-08, 0.07364), (-0.02159, -1.791e-08, 0.06932), (-0.02033, -1.791e-08, 0.06517), (-0.01828, -1.791e-08, 0.06135), (-0.01553, -1.928e-08, 0.058), (-0.01218, -1.928e-08, 0.05525), (-0.008356, -1.928e-08, 0.0532), (-0.004206, -1.928e-08, 0.05194), (0.0001139, -1.928e-08, 0.05152), (0.004434, -1.928e-08, 0.05194), (0.008584, -1.928e-08, 0.0532), (0.01241, -1.928e-08, 0.05525), (0.01576, -1.928e-08, 0.058), (0.01851, -1.791e-08, 0.06135), (0.02056, -1.791e-08, 0.06517), (0.02182, -1.791e-08, 0.06932), (0.02224, -1.743e-08, 0.07364), (0.02182, -1.722e-08, 0.07796), (0.02056, -1.653e-08, 0.08211), (0.01851, -1.653e-08, 0.08593), (0.01577, -1.652e-08, 0.08927), (0.01245, -1.646e-08, 0.09166), (0.008667, -1.639e-08, 0.09306), (0.004554, -1.495e-08, 0.09378), (-0.02374, 0.0, 0.0), (-0.01646, 0.0, 0.0), (0.0, 0.0, 0.0), (-0.01944, 3.672e-11, 0.04316), (-0.01242, 0.0, 0.02852), (0.0, 0.0, 0.02431), (0.006414, -1.395e-08, 0.09828), (0.0126, -1.602e-08, 0.09812), (0.02002, -1.609e-08, 0.09829), (0.02383, -1.61e-08, 0.09415), (0.02764, -1.61e-08, 0.08833), (0.02967, -1.61e-08, 0.08361), (0.03123, -1.708e-08, 0.07867), (0.03184, -1.739e-08, 0.07363), (0.03123, -1.807e-08, 0.06745), (0.02943, -1.807e-08, 0.0615), (0.0265, -1.807e-08, 0.05602), (0.02255, -2.004e-08, 0.05121), (0.01774, -2.004e-08, 0.04726), (0.01226, -2.004e-08, 0.04433), (0.006308, -2.004e-08, 0.04253), (0.0001139, -2.004e-08, 0.04192), (-0.006081, -2.004e-08, 0.04253), (-0.01203, -2.004e-08, 0.04433), (-0.01752, -2.004e-08, 0.04726), (-0.02232, -2.004e-08, 0.05121), (-0.02627, -1.807e-08, 0.05602), (-0.0292, -1.807e-08, 0.0615), (-0.031, -1.807e-08, 0.06745), (-0.03161, -1.739e-08, 0.07363), (-0.031, -1.708e-08, 0.07867), (-0.02944, -1.61e-08, 0.08361), (-0.02743, -1.61e-08, 0.08833), (-0.02364, -1.61e-08, 0.09418), (-0.01984, -1.609e-08, 0.09815), (-0.01226, -1.602e-08, 0.09808), (-0.005975, -1.395e-08, 0.09828), (0.0002505, -1.389e-08, 0.0984), (0.02374, 0.004, -1.213e-10), (0.01646, 0.004, -1.213e-10), (0.01944, 0.004, 0.04316), (0.01242, 0.004, 0.02852), (0.0002505, 0.004, 0.09399), (-0.004086, 0.004, 0.09378), (-0.008274, 0.004, 0.09306), (-0.01214, 0.004, 0.09164), (-0.01552, 0.004, 0.08927), (-0.01828, 0.004, 0.08593), (-0.02033, 0.004, 0.08211), (-0.02159, 0.004, 0.07796), (-0.02201, 0.004, 0.07364), (-0.02159, 0.004, 0.06932), (-0.02033, 0.004, 0.06517), (-0.01828, 0.004, 0.06135), (-0.01553, 0.004, 0.058), (-0.01218, 0.004, 0.05525), (-0.008356, 0.004, 0.0532), (-0.004206, 0.004, 0.05194), (0.0001139, 0.004, 0.05152), (0.004434, 0.004, 0.05194), (0.008584, 0.004, 0.0532), (0.01241, 0.004, 0.05525), (0.01576, 0.004, 0.058), (0.01851, 0.004, 0.06135), (0.02056, 0.004, 0.06517), (0.02182, 0.004, 0.06932), (0.02224, 0.004, 0.07364), (0.02182, 0.004, 0.07796), (0.02056, 0.004, 0.08211), (0.01851, 0.004, 0.08593), (0.01577, 0.004, 0.08927), (0.01245, 0.004, 0.09166), (0.008667, 0.004, 0.09306), (0.004554, 0.004, 0.09378), (-0.02374, 0.004, -1.213e-10), (-0.01646, 0.004, -1.213e-10), (-1.652e-17, 0.004, -1.213e-10), (-0.01944, 0.004, 0.04316), (-0.01242, 0.004, 0.02852), (-1.652e-17, 0.004, 0.02431), (0.006414, 0.004, 0.09828), (0.0126, 0.004, 0.09812), (0.02002, 0.004, 0.09829), (0.02383, 0.004, 0.09415), (0.02764, 0.004, 0.08833), (0.02967, 0.004, 0.08361), (0.03123, 0.004, 0.07867), (0.03184, 0.004, 0.07363), (0.03123, 0.004, 0.06745), (0.02943, 0.004, 0.0615), (0.0265, 0.004, 0.05602), (0.02255, 0.004, 0.05121), (0.01774, 0.004, 0.04726), (0.01226, 0.004, 0.04433), (0.006308, 0.004, 0.04253), (0.0001139, 0.004, 0.04192), (-0.006081, 0.004, 0.04253), (-0.01203, 0.004, 0.04433), (-0.01752, 0.004, 0.04726), (-0.02232, 0.004, 0.05121), (-0.02627, 0.004, 0.05602), (-0.0292, 0.004, 0.0615), (-0.031, 0.004, 0.06745), (-0.03161, 0.004, 0.07363), (-0.031, 0.004, 0.07867), (-0.02944, 0.004, 0.08361), (-0.02743, 0.004, 0.08834), (-0.02361, 0.004, 0.09414), (-0.01981, 0.004, 0.09829), (-0.01226, 0.004, 0.0981), (-0.005975, 0.004, 0.09828), (0.0002505, 0.004, 0.0984), (0.01576, 0.004, 0.058), (0.02182, 0.004, 0.06932), (0.02224, 0.004, 0.07364), (0.01577, 0.004, 0.08927), (0.01576, 0.003601, 0.05783), (0.02112, 0.003601, 0.06207), (0.02294, 0.003601, 0.08056), (0.01577, 0.003601, 0.0891), (-0.01526, 0.003601, 0.09132), (-0.02149, 0.003601, 0.08639), (-0.0236, 0.003601, 0.06491), (-0.01527, 0.003601, 0.05498)], [(150, 149)], [(2, 3, 41, 40, 39, 61, 60, 59, 58, 57, 56, 55, 54, 53), (1, 38, 41, 3), (0, 1, 3, 2), (37, 40, 41, 38), (36, 39, 40, 37), (10, 67, 68, 9), (24, 53, 54, 23), (11, 66, 67, 10), (25, 52, 53, 24), (12, 65, 66, 11), (26, 51, 52, 25), (13, 64, 65, 12), (27, 50, 51, 26), (14, 63, 64, 13), (28, 49, 50, 27), (15, 62, 63, 14), (29, 48, 49, 28), (16, 61, 62, 15), (30, 47, 48, 29), (17, 60, 61, 16), (31, 46, 47, 30), (18, 59, 60, 17), (5, 72, 73, 4), (32, 45, 46, 31), (19, 58, 59, 18), (6, 71, 72, 5), (33, 44, 45, 32), (20, 57, 58, 19), (7, 70, 71, 6), (34, 43, 44, 33), (21, 56, 57, 20), (8, 69, 70, 7), (35, 42, 43, 34), (22, 55, 56, 21), (9, 68, 69, 8), (4, 73, 42, 35), (23, 54, 55, 22), (76, 127, 128, 129, 130, 131, 132, 133, 134, 135, 113, 114, 115, 77), (75, 77, 115, 112), (74, 76, 77, 75), (111, 112, 115, 114), (110, 111, 114, 113), (84, 83, 142, 141), (98, 97, 128, 127), (85, 84, 141, 140), (99, 98, 127, 126), (86, 85, 140, 139), (100, 99, 126, 125), (87, 86, 139, 138), (101, 100, 125, 124), (88, 87, 138, 137), (102, 101, 124, 123), (89, 88, 137, 136), (103, 102, 123, 122), (90, 89, 136, 135), (104, 103, 122, 121), (91, 90, 135, 134), (105, 104, 121, 120), (92, 91, 134, 133), (79, 78, 147, 146), (106, 105, 120, 119), (93, 92, 133, 132), (80, 79, 146, 145), (107, 106, 119, 118), (94, 93, 132, 131), (81, 80, 145, 144), (108, 107, 118, 117), (95, 94, 131, 130), (82, 81, 144, 143), (109, 108, 117, 116), (96, 95, 130, 129), (83, 82, 143, 142), (78, 109, 116, 147), (97, 96, 129, 128), (30, 29, 103, 104), (31, 30, 104, 105), (5, 4, 78, 79), (32, 31, 105, 106), (6, 5, 79, 80), (33, 32, 106, 107), (7, 6, 80, 81), (34, 33, 107, 108), (8, 7, 81, 82), (35, 34, 108, 109), (9, 8, 82, 83), (62, 61, 135, 136), (4, 35, 109, 78), (10, 9, 83, 84), (63, 62, 136, 137), (39, 36, 110, 113), (11, 10, 84, 85), (64, 63, 137, 138), (36, 37, 111, 110), (12, 11, 85, 86), (65, 64, 138, 139), (37, 38, 112, 111), (13, 12, 86, 87), (66, 65, 139, 140), (14, 13, 87, 88), (67, 66, 140, 141), (15, 14, 88, 89), (68, 67, 141, 142), (16, 15, 89, 90), (69, 68, 142, 143), (42, 73, 147, 116), (17, 16, 90, 91), (70, 69, 143, 144), (44, 43, 117, 118), (18, 17, 91, 92), (71, 70, 144, 145), (45, 44, 118, 119), (19, 18, 92, 93), (72, 71, 145, 146), (46, 45, 119, 120), (20, 19, 93, 94), (73, 72, 146, 147), (47, 46, 120, 121), (21, 20, 94, 95), (43, 42, 116, 117), (48, 47, 121, 122), (22, 21, 95, 96), (0, 2, 76, 74), (49, 48, 122, 123), (23, 22, 96, 97), (2, 53, 127, 76), (50, 49, 123, 124), (24, 23, 97, 98), (1, 0, 74, 75), (51, 50, 124, 125), (25, 24, 98, 99), (38, 1, 75, 112), (52, 51, 125, 126), (26, 25, 99, 100), (61, 39, 113, 135), (53, 52, 126, 127), (27, 26, 100, 101), (28, 27, 101, 102), (29, 28, 102, 103), (152, 153, 154, 155), (156, 157, 158, 159)])
_k = {(0, 2): 1.0, (2, 53): 1.0, (0, 1): 1.0, (1, 38): 1.0, (39, 61): 1.0, (4, 5): 1.0, (5, 6): 1.0, (6, 7): 1.0, (7, 8): 1.0, (8, 9): 1.0, (9, 10): 1.0, (10, 11): 1.0, (11, 12): 1.0, (12, 13): 1.0, (13, 14): 1.0, (14, 15): 1.0, (15, 16): 1.0, (16, 17): 1.0, (17, 18): 1.0, (18, 19): 1.0, (19, 20): 1.0, (20, 21): 1.0, (21, 22): 1.0, (22, 23): 1.0, (23, 24): 1.0, (24, 25): 1.0, (25, 26): 1.0, (26, 27): 1.0, (27, 28): 1.0, (28, 29): 1.0, (29, 30): 1.0, (30, 31): 1.0, (31, 32): 1.0, (32, 33): 1.0, (33, 34): 1.0, (34, 35): 1.0, (4, 35): 1.0, (36, 39): 1.0, (36, 37): 1.0, (37, 38): 1.0, (42, 73): 1.0, (43, 44): 1.0, (44, 45): 1.0, (45, 46): 1.0, (46, 47): 1.0, (47, 48): 1.0, (48, 49): 1.0, (49, 50): 1.0, (50, 51): 1.0, (51, 52): 1.0, (52, 53): 1.0, (61, 62): 1.0, (62, 63): 1.0, (63, 64): 1.0, (64, 65): 1.0, (65, 66): 1.0, (66, 67): 1.0, (67, 68): 1.0, (68, 69): 1.0, (69, 70): 1.0, (70, 71): 1.0, (71, 72): 1.0, (72, 73): 1.0, (42, 43): 1.0, (74, 76): 1.0, (76, 127): 1.0, (74, 75): 1.0, (75, 112): 1.0, (113, 135): 1.0, (78, 79): 1.0, (79, 80): 1.0, (80, 81): 1.0, (81, 82): 1.0, (82, 83): 1.0, (83, 84): 1.0, (84, 85): 1.0, (85, 86): 1.0, (86, 87): 1.0, (87, 88): 1.0, (88, 89): 1.0, (89, 90): 1.0, (90, 91): 1.0, (91, 92): 1.0, (92, 93): 1.0, (93, 94): 1.0, (94, 95): 1.0, (95, 96): 1.0, (96, 97): 1.0, (97, 98): 1.0, (98, 99): 1.0, (99, 100): 1.0, (100, 101): 1.0, (101, 102): 1.0, (102, 103): 1.0, (103, 104): 1.0, (104, 105): 1.0, (105, 106): 1.0, (106, 107): 1.0, (107, 108): 1.0, (108, 109): 1.0, (78, 109): 1.0, (110, 113): 1.0, (110, 111): 1.0, (111, 112): 1.0, (116, 147): 1.0, (117, 118): 1.0, (118, 119): 1.0, (119, 120): 1.0, (120, 121): 1.0, (121, 122): 1.0, (122, 123): 1.0, (123, 124): 1.0, (124, 125): 1.0, (125, 126): 1.0, (126, 127): 1.0, (135, 136): 1.0, (136, 137): 1.0, (137, 138): 1.0, (138, 139): 1.0, (139, 140): 1.0, (140, 141): 1.0, (141, 142): 1.0, (142, 143): 1.0, (143, 144): 1.0, (144, 145): 1.0, (145, 146): 1.0, (146, 147): 1.0, (116, 117): 1.0, (36, 110): 1.0, (39, 113): 1.0, (2, 76): 1.0, (0, 74): 1.0, (149, 150): 1.0, (153, 154): 1.0, (152, 153): 1.0, (154, 155): 1.0, (152, 155): 1.0, (157, 158): 1.0, (156, 157): 1.0, (158, 159): 1.0, (156, 159): 1.0}
me_case_002.attributes.new('crease_edge', 'FLOAT', 'EDGE').data.foreach_set('value', [_k.get((min(e.vertices), max(e.vertices)), 0.0) for e in me_case_002.edges])
me_case_002.materials.append(mat_pappel)
me_case_002.materials.append(mat_pappel_anschnitt)
me_case_002.use_remesh_preserve_volume = False
me_case_002.use_remesh_preserve_attributes = False
me_case_002.use_mirror_vertex_groups = False
me_case_002.update()
me_lsp = bpy.data.meshes.new('LSP')
me_lsp.from_pydata([(0.03109, 0.09442, 0.06771), (0.03177, 0.09365, 0.07549), (0.03242, 0.09137, 0.08296), (0.03303, 0.08768, 0.08985), (0.03356, 0.0827, 0.09589), (0.03399, 0.07664, 0.1008), (0.03431, 0.06973, 0.1045), (0.03451, 0.06222, 0.1068), (0.03458, 0.05442, 0.1076), (0.03451, 0.04662, 0.1068), (0.03431, 0.03911, 0.1045), (0.03399, 0.0322, 0.1008), (0.03356, 0.02613, 0.09589), (0.03303, 0.02116, 0.08985), (0.03242, 0.01746, 0.08296), (0.03177, 0.01519, 0.07549), (0.03109, 0.01442, 0.06771), (0.03041, 0.01519, 0.05994), (0.02976, 0.01746, 0.05246), (0.02915, 0.02116, 0.04557), (0.02863, 0.02613, 0.03953), (0.02819, 0.0322, 0.03458), (0.02787, 0.03911, 0.0309), (0.02767, 0.04662, 0.02863), (0.0276, 0.05442, 0.02786), (0.02767, 0.06222, 0.02863), (0.02787, 0.06973, 0.0309), (0.02819, 0.07664, 0.03458), (0.02863, 0.0827, 0.03953), (0.02915, 0.08768, 0.04557), (0.02976, 0.09137, 0.05246), (0.03041, 0.09365, 0.05994), (0.02665, 0.06086, 0.06942), (0.02675, 0.06074, 0.07056), (0.02685, 0.06041, 0.07165), (0.02693, 0.05987, 0.07266), (0.02701, 0.05914, 0.07355), (0.02708, 0.05825, 0.07428), (0.02712, 0.05723, 0.07482), (0.02715, 0.05613, 0.07515), (0.02716, 0.05499, 0.07526), (0.02715, 0.05384, 0.07515), (0.02712, 0.05274, 0.07482), (0.02708, 0.05173, 0.07428), (0.02701, 0.05084, 0.07355), (0.02693, 0.05011, 0.07266), (0.02685, 0.04957, 0.07165), (0.02675, 0.04923, 0.07056), (0.02665, 0.04912, 0.06942), (0.02655, 0.04923, 0.06828), (0.02645, 0.04957, 0.06718), (0.02637, 0.05011, 0.06617), (0.02629, 0.05084, 0.06528), (0.02623, 0.05173, 0.06456), (0.02618, 0.05274, 0.06402), (0.02615, 0.05384, 0.06368), (0.02614, 0.05499, 0.06357), (0.02615, 0.05613, 0.06368), (0.02618, 0.05723, 0.06402), (0.02623, 0.05825, 0.06456), (0.02629, 0.05914, 0.06528), (0.02637, 0.05987, 0.06617), (0.02645, 0.06041, 0.06718), (0.02655, 0.06074, 0.06828), (0.02846, 0.05884, 0.06918), (0.02852, 0.05876, 0.06993), (0.02858, 0.05854, 0.07065), (0.02864, 0.05819, 0.07131), (0.02869, 0.05771, 0.07189), (0.02873, 0.05713, 0.07237), (0.02876, 0.05646, 0.07272), (0.02878, 0.05574, 0.07294), (0.02879, 0.05499, 0.07301), (0.02878, 0.05424, 0.07294), (0.02876, 0.05352, 0.07272), (0.02873, 0.05285, 0.07237), (0.02869, 0.05227, 0.07189), (0.02864, 0.05179, 0.07131), (0.02858, 0.05143, 0.07065), (0.02852, 0.05121, 0.06993), (0.02846, 0.05114, 0.06918), (0.02839, 0.05121, 0.06843), (0.02833, 0.05143, 0.06771), (0.02827, 0.05179, 0.06705), (0.02822, 0.05227, 0.06647), (0.02818, 0.05285, 0.06599), (0.02815, 0.05352, 0.06564), (0.02813, 0.05424, 0.06542), (0.02812, 0.05499, 0.06535), (0.02813, 0.05574, 0.06542), (0.02815, 0.05646, 0.06564), (0.02818, 0.05713, 0.06599), (0.02822, 0.05771, 0.06647), (0.02827, 0.05819, 0.06705), (0.02833, 0.05854, 0.06771), (0.02839, 0.05876, 0.06843), (0.02908, 0.05707, 0.06907), (0.02911, 0.05703, 0.06948), (0.02915, 0.05692, 0.06987), (0.02918, 0.05672, 0.07022), (0.02921, 0.05646, 0.07054), (0.02923, 0.05615, 0.0708), (0.02925, 0.05579, 0.07099), (0.02926, 0.0554, 0.07111), (0.02926, 0.05499, 0.07115), (0.02926, 0.05458, 0.07111), (0.02925, 0.05419, 0.07099), (0.02923, 0.05383, 0.0708), (0.02921, 0.05351, 0.07054), (0.02918, 0.05325, 0.07022), (0.02915, 0.05306, 0.06987), (0.02911, 0.05294, 0.06948), (0.02908, 0.0529, 0.06907), (0.02904, 0.05294, 0.06866), (0.02901, 0.05306, 0.06827), (0.02898, 0.05325, 0.06792), (0.02895, 0.05351, 0.0676), (0.02893, 0.05383, 0.06734), (0.02891, 0.05419, 0.06715), (0.0289, 0.05458, 0.06703), (0.0289, 0.05499, 0.06699), (0.0289, 0.0554, 0.06703), (0.02891, 0.05579, 0.06715), (0.02893, 0.05615, 0.06734), (0.02895, 0.05646, 0.0676), (0.02898, 0.05672, 0.06792), (0.02901, 0.05692, 0.06827), (0.02904, 0.05703, 0.06866), (0.02939, 0.05499, 0.06902), (0.02785, 0.09442, 0.06799), (0.02853, 0.09365, 0.07577), (0.02918, 0.09137, 0.08324), (0.02978, 0.08768, 0.09013), (0.03031, 0.0827, 0.09617), (0.03075, 0.07664, 0.1011), (0.03107, 0.06973, 0.1048), (0.03127, 0.06222, 0.1071), (0.03133, 0.05442, 0.1078), (0.03127, 0.04662, 0.1071), (0.03107, 0.03911, 0.1048), (0.03075, 0.0322, 0.1011), (0.03031, 0.02613, 0.09617), (0.02978, 0.02116, 0.09013), (0.02918, 0.01746, 0.08324), (0.02853, 0.01519, 0.07577), (0.02785, 0.01442, 0.06799), (0.02717, 0.01519, 0.06022), (0.02651, 0.01746, 0.05274), (0.02591, 0.02116, 0.04585), (0.02538, 0.02613, 0.03982), (0.02495, 0.0322, 0.03486), (0.02463, 0.03911, 0.03118), (0.02443, 0.04662, 0.02891), (0.02436, 0.05442, 0.02815), (0.02443, 0.06222, 0.02891), (0.02463, 0.06973, 0.03118), (0.02495, 0.07664, 0.03486), (0.02538, 0.0827, 0.03982), (0.02591, 0.08768, 0.04586), (0.02651, 0.09137, 0.05274), (0.02717, 0.09365, 0.06022), (0.02785, 0.09082, 0.06799), (0.02847, 0.09012, 0.07507), (0.02906, 0.08805, 0.08187), (0.02961, 0.08469, 0.08814), (0.03009, 0.08016, 0.09363), (0.03048, 0.07464, 0.09814), (0.03078, 0.06835, 0.1015), (0.03096, 0.06152, 0.1036), (0.03102, 0.05442, 0.1043), (0.03096, 0.04732, 0.1036), (0.03078, 0.04049, 0.1015), (0.03048, 0.0342, 0.09814), (0.03009, 0.02868, 0.09363), (0.02961, 0.02415, 0.08814), (0.02906, 0.02079, 0.08187), (0.02847, 0.01872, 0.07507), (0.02785, 0.01802, 0.06799), (0.02723, 0.01872, 0.06092), (0.02663, 0.02079, 0.05412), (0.02608, 0.02415, 0.04785), (0.0256, 0.02868, 0.04235), (0.02521, 0.0342, 0.03784), (0.02492, 0.04049, 0.03449), (0.02474, 0.04732, 0.03243), (0.02467, 0.05442, 0.03173), (0.02474, 0.06152, 0.03243), (0.02492, 0.06835, 0.03449), (0.02521, 0.07464, 0.03784), (0.0256, 0.08016, 0.04235), (0.02608, 0.08469, 0.04785), (0.02663, 0.08805, 0.05412), (0.02723, 0.09012, 0.06092), (0.02572, 0.07429, 0.08107), (0.02603, 0.07137, 0.0846), (0.02628, 0.06783, 0.08751), (0.02628, 0.04181, 0.08751), (0.02603, 0.03826, 0.0846), (0.02572, 0.03535, 0.08107), (0.02345, 0.03535, 0.05515), (0.02314, 0.03826, 0.05162), (0.02289, 0.04181, 0.04871), (0.02314, 0.07137, 0.05162), (0.02345, 0.07429, 0.05515), (0.0238, 0.07645, 0.05918), (0.02361, 0.06349, 0.07446), (0.02374, 0.06226, 0.07596), (0.02385, 0.06075, 0.07719), (0.02385, 0.04971, 0.07719), (0.02374, 0.0482, 0.07596), (0.02361, 0.04697, 0.07446), (0.02265, 0.04697, 0.06346), (0.02252, 0.0482, 0.06196), (0.02241, 0.04971, 0.06073), (0.02252, 0.06226, 0.06196), (0.02265, 0.06349, 0.06346), (0.0228, 0.06441, 0.06517), (0.02211, 0.06349, 0.07459), (0.02224, 0.06226, 0.07609), (0.02235, 0.06075, 0.07732), (0.02235, 0.04971, 0.07732), (0.02224, 0.0482, 0.07609), (0.02211, 0.04697, 0.07459), (0.02115, 0.04697, 0.06359), (0.02102, 0.0482, 0.06209), (0.02091, 0.04971, 0.06086), (0.02102, 0.06226, 0.06209), (0.02115, 0.06349, 0.06359), (0.0213, 0.06441, 0.0653), (0.02049, 0.06005, 0.0725), (0.02056, 0.05935, 0.07335), (0.02062, 0.05849, 0.07405), (0.02062, 0.05223, 0.07405), (0.02056, 0.05138, 0.07335), (0.02049, 0.05068, 0.0725), (0.01994, 0.05068, 0.06626), (0.01987, 0.05138, 0.06541), (0.01981, 0.05223, 0.06471), (0.01987, 0.05935, 0.06541), (0.01994, 0.06005, 0.06626), (0.02003, 0.06057, 0.06723), (0.01963, 0.05816, 0.07134), (0.01967, 0.05775, 0.07184), (0.01971, 0.05726, 0.07225), (0.01971, 0.05361, 0.07225), (0.01967, 0.05312, 0.07184), (0.01963, 0.05271, 0.07134), (0.01931, 0.05271, 0.06772), (0.01927, 0.05312, 0.06722), (0.01923, 0.05361, 0.06682), (0.01927, 0.05775, 0.06722), (0.01931, 0.05816, 0.06772), (0.01936, 0.05846, 0.06828)], [], [(13, 12, 44, 45), (27, 26, 58, 59), (14, 13, 45, 46), (1, 0, 32, 33), (28, 27, 59, 60), (15, 14, 46, 47), (2, 1, 33, 34), (29, 28, 60, 61), (16, 15, 47, 48), (3, 2, 34, 35), (30, 29, 61, 62), (17, 16, 48, 49), (4, 3, 35, 36), (31, 30, 62, 63), (18, 17, 49, 50), (5, 4, 36, 37), (0, 31, 63, 32), (19, 18, 50, 51), (6, 5, 37, 38), (20, 19, 51, 52), (7, 6, 38, 39), (21, 20, 52, 53), (8, 7, 39, 40), (22, 21, 53, 54), (9, 8, 40, 41), (23, 22, 54, 55), (10, 9, 41, 42), (24, 23, 55, 56), (11, 10, 42, 43), (25, 24, 56, 57), (12, 11, 43, 44), (26, 25, 57, 58), (40, 39, 71, 72), (54, 53, 85, 86), (41, 40, 72, 73), (55, 54, 86, 87), (42, 41, 73, 74), (56, 55, 87, 88), (43, 42, 74, 75), (57, 56, 88, 89), (44, 43, 75, 76), (58, 57, 89, 90), (45, 44, 76, 77), (59, 58, 90, 91), (46, 45, 77, 78), (33, 32, 64, 65), (60, 59, 91, 92), (47, 46, 78, 79), (34, 33, 65, 66), (61, 60, 92, 93), (48, 47, 79, 80), (35, 34, 66, 67), (62, 61, 93, 94), (49, 48, 80, 81), (36, 35, 67, 68), (63, 62, 94, 95), (50, 49, 81, 82), (37, 36, 68, 69), (32, 63, 95, 64), (51, 50, 82, 83), (38, 37, 69, 70), (52, 51, 83, 84), (39, 38, 70, 71), (53, 52, 84, 85), (75, 74, 106, 107), (89, 88, 120, 121), (76, 75, 107, 108), (90, 89, 121, 122), (77, 76, 108, 109), (91, 90, 122, 123), (78, 77, 109, 110), (65, 64, 96, 97), (92, 91, 123, 124), (79, 78, 110, 111), (66, 65, 97, 98), (93, 92, 124, 125), (80, 79, 111, 112), (67, 66, 98, 99), (94, 93, 125, 126), (81, 80, 112, 113), (68, 67, 99, 100), (95, 94, 126, 127), (82, 81, 113, 114), (69, 68, 100, 101), (64, 95, 127, 96), (83, 82, 114, 115), (70, 69, 101, 102), (84, 83, 115, 116), (71, 70, 102, 103), (85, 84, 116, 117), (72, 71, 103, 104), (86, 85, 117, 118), (73, 72, 104, 105), (87, 86, 118, 119), (74, 73, 105, 106), (88, 87, 119, 120), (110, 109, 128), (97, 96, 128), (124, 123, 128), (111, 110, 128), (98, 97, 128), (125, 124, 128), (112, 111, 128), (99, 98, 128), (126, 125, 128), (113, 112, 128), (100, 99, 128), (127, 126, 128), (114, 113, 128), (101, 100, 128), (96, 127, 128), (115, 114, 128), (102, 101, 128), (116, 115, 128), (103, 102, 128), (117, 116, 128), (104, 103, 128), (118, 117, 128), (105, 104, 128), (119, 118, 128), (106, 105, 128), (120, 119, 128), (107, 106, 128), (121, 120, 128), (108, 107, 128), (122, 121, 128), (109, 108, 128), (123, 122, 128), (11, 12, 141, 140), (25, 26, 155, 154), (12, 13, 142, 141), (26, 27, 156, 155), (13, 14, 143, 142), (0, 1, 130, 129), (27, 28, 157, 156), (14, 15, 144, 143), (1, 2, 131, 130), (28, 29, 158, 157), (15, 16, 145, 144), (2, 3, 132, 131), (29, 30, 159, 158), (16, 17, 146, 145), (3, 4, 133, 132), (30, 31, 160, 159), (17, 18, 147, 146), (4, 5, 134, 133), (31, 0, 129, 160), (18, 19, 148, 147), (5, 6, 135, 134), (19, 20, 149, 148), (6, 7, 136, 135), (20, 21, 150, 149), (7, 8, 137, 136), (21, 22, 151, 150), (8, 9, 138, 137), (22, 23, 152, 151), (9, 10, 139, 138), (23, 24, 153, 152), (10, 11, 140, 139), (24, 25, 154, 153), (152, 153, 185, 184), (139, 140, 172, 171), (153, 154, 186, 185), (140, 141, 173, 172), (154, 155, 187, 186), (141, 142, 174, 173), (155, 156, 188, 187), (142, 143, 175, 174), (129, 130, 162, 161), (156, 157, 189, 188), (143, 144, 176, 175), (130, 131, 163, 162), (157, 158, 190, 189), (144, 145, 177, 176), (131, 132, 164, 163), (158, 159, 191, 190), (145, 146, 178, 177), (132, 133, 165, 164), (159, 160, 192, 191), (146, 147, 179, 178), (133, 134, 166, 165), (160, 129, 161, 192), (147, 148, 180, 179), (134, 135, 167, 166), (148, 149, 181, 180), (135, 136, 168, 167), (149, 150, 182, 181), (136, 137, 169, 168), (150, 151, 183, 182), (137, 138, 170, 169), (151, 152, 184, 183), (138, 139, 171, 170), (172, 173, 197, 196), (181, 182, 201, 200), (190, 191, 204, 203), (164, 165, 194, 193), (173, 174, 198, 197), (180, 181, 200, 199), (189, 190, 203, 202), (165, 166, 195, 194), (196, 197, 209, 208), (193, 194, 206, 205), (203, 204, 216, 215), (200, 201, 213, 212), (197, 198, 210, 209), (194, 195, 207, 206), (202, 203, 215, 214), (199, 200, 212, 211), (216, 205, 217, 228), (224, 225, 237, 236), (212, 213, 225, 224), (208, 209, 221, 220), (207, 208, 220, 219), (214, 215, 227, 226), (209, 210, 222, 221), (210, 211, 223, 222), (205, 206, 218, 217), (215, 216, 228, 227), (213, 214, 226, 225), (211, 212, 224, 223), (206, 207, 219, 218), (234, 235, 247, 246), (220, 221, 233, 232), (225, 226, 238, 237), (226, 227, 239, 238), (221, 222, 234, 233), (228, 217, 229, 240), (217, 218, 230, 229), (227, 228, 240, 239), (223, 224, 236, 235), (219, 220, 232, 231), (218, 219, 231, 230), (222, 223, 235, 234), (242, 243, 244, 245, 246, 247, 248, 249, 250, 251, 252, 241), (236, 237, 249, 248), (232, 233, 245, 244), (237, 238, 250, 249), (238, 239, 251, 250), (233, 234, 246, 245), (240, 229, 241, 252), (229, 230, 242, 241), (239, 240, 252, 251), (235, 236, 248, 247), (231, 232, 244, 243), (230, 231, 243, 242)])
me_lsp.polygons.foreach_set('material_index', [0, 0, 0, 0, 0, 0, 0, 0, 0, 0, 0, 0, 0, 0, 0, 0, 0, 0, 0, 0, 0, 0, 0, 0, 0, 0, 0, 0, 0, 0, 0, 0, 0, 0, 0, 0, 0, 0, 0, 0, 0, 0, 0, 0, 0, 0, 0, 0, 0, 0, 0, 0, 0, 0, 0, 0, 0, 0, 0, 0, 0, 0, 0, 0, 0, 0, 0, 0, 0, 0, 0, 0, 0, 0, 0, 0, 0, 0, 0, 0, 0, 0, 0, 0, 0, 0, 0, 0, 0, 0, 0, 0, 0, 0, 0, 0, 0, 0, 0, 0, 0, 0, 0, 0, 0, 0, 0, 0, 0, 0, 0, 0, 0, 0, 0, 0, 0, 0, 0, 0, 0, 0, 0, 0, 0, 0, 0, 0, 0, 0, 0, 0, 0, 0, 0, 0, 0, 0, 0, 0, 0, 0, 0, 0, 0, 0, 0, 0, 0, 0, 0, 0, 0, 0, 0, 0, 0, 0, 0, 0, 0, 1, 0, 1, 0, 1, 0, 1, 0, 1, 0, 0, 1, 0, 1, 1, 0, 1, 1, 0, 1, 0, 1, 1, 1, 0, 1, 0, 1, 0, 0, 0, 1, 1, 1, 1, 1, 1, 1, 1, 1, 1, 1, 1, 1, 1, 1, 1, 1, 1, 1, 1, 1, 1, 1, 1, 1, 1, 1, 1, 1, 1, 1, 1, 1, 1, 1, 1, 1, 1, 1, 1, 1, 1, 1, 1, 1, 1, 1, 1, 1, 1, 1, 1, 1])
me_lsp.materials.append(mat_material_001)
me_lsp.materials.append(mat_chrome)
me_lsp.use_remesh_preserve_volume = False
me_lsp.use_remesh_preserve_attributes = False
me_lsp.use_mirror_vertex_groups = False
me_lsp.update()
me_filterscheibe = bpy.data.meshes.new('Filterscheibe')
me_filterscheibe.from_pydata([(0.0238, 0.0004576, 0.0687), (0.02242, 0.0004576, 0.06415), (0.02017, 0.0004576, 0.05995), (0.01716, 0.0004576, 0.05627), (0.02017, 0.0004576, 0.08691), (0.01348, 0.0004576, 0.05326), (0.009285, 0.0004576, 0.05101), (0.0238, 0.0004576, 0.07816), (0.004733, 0.0004576, 0.04963), (7.747e-09, 0.0004576, 0.04917), (-0.004733, 0.0004576, 0.04963), (-0.009285, 0.0004576, 0.05101), (-0.01348, 0.0004576, 0.05326), (-0.01716, 0.0004576, 0.05627), (-0.02017, 0.0004576, 0.05995), (0.02426, 0.0004576, 0.07343), (-0.02242, 0.0004576, 0.06415), (-0.0238, 0.0004576, 0.0687), (-0.02426, 0.0004576, 0.07343), (-0.0238, 0.0004576, 0.07816), (0.02242, 0.0004576, 0.08272), (-0.02242, 0.0004576, 0.08272), (-0.02017, 0.0004576, 0.08691), (0.004733, 0.0004576, 0.09723), (0.009285, 0.0004576, 0.09585), (0.01348, 0.0004576, 0.0936), (0.01716, 0.0004576, 0.09059), (-0.01716, 0.0004576, 0.09059), (-0.01348, 0.0004576, 0.0936), (-0.009285, 0.0004576, 0.09585), (-0.004733, 0.0004576, 0.09723), (-1.586e-10, 0.0004576, 0.09769)], [], [(15, 7, 20, 4, 26, 25, 24, 23, 31, 30, 29, 28, 27, 22, 21, 19, 18, 17, 16, 14, 13, 12, 11, 10, 9, 8, 6, 5, 3, 2, 1, 0)])
me_filterscheibe.materials.append(mat_material)
me_filterscheibe.use_remesh_preserve_volume = False
me_filterscheibe.use_remesh_preserve_attributes = False
me_filterscheibe.use_mirror_vertex_groups = False
me_filterscheibe.update()
me_8x8ledmatrix = bpy.data.meshes.new('8x8LedMatrix')
me_8x8ledmatrix.from_pydata([(0.01505, -0.02284, -0.01306), (-0.0147, -0.02284, -0.01306), (0.01505, -0.01674, -0.01306), (-0.0147, -0.01674, -0.01306), (0.01505, -0.02284, 0.01356), (-0.0147, -0.02284, 0.01356), (0.01505, -0.01674, 0.01356), (-0.0147, -0.01674, 0.01356), (0.01505, -0.01615, -0.02592), (-0.0147, -0.01615, -0.02592), (0.01505, -0.01615, 0.01695), (-0.0147, -0.01615, 0.01695), (0.01505, -0.01511, -0.02592), (-0.0147, -0.01511, -0.02592), (0.01505, -0.01511, 0.01695), (-0.0147, -0.01511, 0.01695)], [], [(0, 1, 3, 2), (2, 3, 7, 6), (6, 7, 5, 4), (4, 5, 1, 0), (2, 6, 4, 0), (7, 3, 1, 5), (8, 10, 11, 9), (12, 13, 15, 14), (8, 9, 13, 12), (11, 10, 14, 15), (10, 8, 12, 14), (9, 11, 15, 13)])
me_8x8ledmatrix.polygons.foreach_set('material_index', [0, 1, 0, 2, 0, 0, 1, 1, 1, 1, 1, 1])
_uv = me_8x8ledmatrix.uv_layers.new(name='UVMap')
_uv.uv.foreach_set('vector', [0.1933, 0.4971, 0.1933, 0.7406, 0.2746, 0.7406, 0.2746, 0.4971, 0.09784, 0.4971, 0.09784, 0.7406, 0.9023, 0.7406, 0.9023, 0.4971, 0.2746, 0.4971, 0.2746, 0.7406, 0.1933, 0.7406, 0.1933, 0.4971, 0.864, 0.2722, 0.864, 0.5516, 0.07522, 0.5681, 0.07654, 0.2933, 0.09784, 0.336, 0.9023, 0.336, 0.9023, 0.2547, 0.09784, 0.2547, 0.9023, 0.336, 0.09784, 0.336, 0.09784, 0.2547, 0.9023, 0.2547, -0.03592, 0.4971, 1.036, 0.4971, 1.036, 0.7406, -0.03592, 0.7406, -0.03592, 0.4971, -0.03592, 0.7406, 1.036, 0.7406, 1.036, 0.4971, 0.2825, 0.4971, 0.2825, 0.7406, 0.2963, 0.7406, 0.2963, 0.4971, 0.2825, 0.7406, 0.2825, 0.4971, 0.2963, 0.4971, 0.2963, 0.7406, 1.036, 0.344, -0.03592, 0.344, -0.03592, 0.3578, 1.036, 0.3578, -0.03592, 0.344, 1.036, 0.344, 1.036, 0.3578, -0.03592, 0.3578])
me_8x8ledmatrix.materials.append(mat_7segmenthousing)
me_8x8ledmatrix.materials.append(mat_pcb)
me_8x8ledmatrix.materials.append(mat_led_face)
me_8x8ledmatrix.use_remesh_preserve_volume = False
me_8x8ledmatrix.use_remesh_preserve_attributes = False
me_8x8ledmatrix.use_mirror_vertex_groups = False
me_8x8ledmatrix.update()
me_cylinder_001 = bpy.data.meshes.new('Cylinder.001')
me_cylinder_001.from_pydata([(0.0, 0.006, -0.007), (2.256e-10, 0.003229, 0.006999), (0.001171, 0.005885, -0.007), (0.0006299, 0.003167, 0.006999), (0.002296, 0.005543, -0.007), (0.001236, 0.002983, 0.006994), (0.003333, 0.004989, -0.007), (0.001794, 0.002684, 0.006994), (0.004243, 0.004243, -0.007), (0.002283, 0.002283, 0.006999), (0.004989, 0.003333, -0.007), (0.002684, 0.001794, 0.006999), (0.005543, 0.002296, -0.007), (0.002983, 0.001236, 0.006994), (0.005885, 0.001171, -0.007), (0.003167, 0.0006299, 0.006994), (0.006, 4.53e-10, -0.007), (0.003229, 1.121e-09, 0.006999), (0.005885, -0.001171, -0.007), (0.003167, -0.0006299, 0.006999), (0.005543, -0.002296, -0.007), (0.002983, -0.001236, 0.006994), (0.004989, -0.003333, -0.007), (0.002684, -0.001794, 0.006994), (0.004243, -0.004243, -0.007), (0.002283, -0.002283, 0.006999), (0.003333, -0.004989, -0.007), (0.001794, -0.002684, 0.006999), (0.002296, -0.005543, -0.007), (0.001236, -0.002983, 0.006994), (0.001171, -0.005885, -0.007), (0.0006299, -0.003167, 0.006994), (-1.955e-09, -0.006, -0.007), (-8.264e-10, -0.003229, 0.006999), (-0.001171, -0.005885, -0.007), (-0.0006299, -0.003167, 0.006999), (-0.002296, -0.005543, -0.007), (-0.001236, -0.002983, 0.006994), (-0.003333, -0.004989, -0.007), (-0.001794, -0.002684, 0.006994), (-0.004243, -0.004243, -0.007), (-0.002283, -0.002283, 0.006999), (-0.004989, -0.003333, -0.007), (-0.002684, -0.001794, 0.006999), (-0.005543, -0.002296, -0.007), (-0.002983, -0.001236, 0.006994), (-0.005885, -0.001171, -0.007), (-0.003167, -0.0006299, 0.006994), (-0.006, 5.794e-09, -0.007), (-0.003229, 3.995e-09, 0.006999), (-0.005885, 0.001171, -0.007), (-0.003167, 0.0006299, 0.006999), (-0.005543, 0.002296, -0.007), (-0.002983, 0.001236, 0.006994), (-0.004989, 0.003333, -0.007), (-0.002684, 0.001794, 0.006994), (-0.004243, 0.004243, -0.007), (-0.002283, 0.002283, 0.006999), (-0.003333, 0.004989, -0.007), (-0.001794, 0.002684, 0.006999), (-0.002296, 0.005543, -0.007), (-0.001236, 0.002983, 0.006994), (-0.001171, 0.005885, -0.007), (-0.0006299, 0.003167, 0.006994), (9.198e-12, 0.005995, -0.004739), (0.00117, 0.00588, -0.004739), (0.002294, 0.005539, -0.004739), (0.003331, 0.004985, -0.004739), (0.004239, 0.004239, -0.004739), (0.004985, 0.003331, -0.004739), (0.005539, 0.002294, -0.004739), (0.00588, 0.00117, -0.004739), (0.005995, 4.562e-10, -0.004739), (0.00588, -0.00117, -0.004739), (0.005539, -0.002294, -0.004739), (0.004985, -0.003331, -0.004739), (0.004239, -0.004239, -0.004739), (0.003331, -0.004985, -0.004739), (0.002294, -0.005539, -0.004739), (0.00117, -0.00588, -0.004739), (-1.944e-09, -0.005995, -0.004739), (-0.00117, -0.00588, -0.004739), (-0.002294, -0.005539, -0.004739), (-0.003331, -0.004985, -0.004739), (-0.004239, -0.004239, -0.004739), (-0.004985, -0.003331, -0.004739), (-0.005539, -0.002294, -0.004739), (-0.00588, -0.00117, -0.004739), (-0.005995, 5.792e-09, -0.004739), (-0.00588, 0.00117, -0.004739), (-0.005539, 0.002294, -0.004739), (-0.004985, 0.003331, -0.004739), (-0.004239, 0.004239, -0.004739), (-0.003331, 0.004985, -0.004739), (-0.002294, 0.005539, -0.004739), (-0.00117, 0.00588, -0.004739), (5.83e-11, 0.005269, -0.00329), (0.001028, 0.005167, -0.00329), (0.001804, 0.004355, -0.003283), (0.002619, 0.003919, -0.003283), (0.003726, 0.003726, -0.00329), (0.004381, 0.002927, -0.00329), (0.004355, 0.001804, -0.003283), (0.004623, 0.0009195, -0.003283), (0.005269, 6.349e-10, -0.00329), (0.005167, -0.001028, -0.00329), (0.004355, -0.001804, -0.003283), (0.003919, -0.002619, -0.003283), (0.003726, -0.003726, -0.00329), (0.002927, -0.004381, -0.00329), (0.001804, -0.004355, -0.003283), (0.0009195, -0.004623, -0.003283), (-1.658e-09, -0.005269, -0.00329), (-0.001028, -0.005167, -0.00329), (-0.001804, -0.004355, -0.003283), (-0.002619, -0.003919, -0.003283), (-0.003726, -0.003725, -0.00329), (-0.004381, -0.002927, -0.00329), (-0.004355, -0.001804, -0.003283), (-0.004623, -0.0009195, -0.003283), (-0.005269, 5.325e-09, -0.00329), (-0.005167, 0.001028, -0.00329), (-0.004355, 0.001804, -0.003283), (-0.003919, 0.002619, -0.003283), (-0.003725, 0.003726, -0.00329), (-0.002927, 0.004381, -0.00329), (-0.001804, 0.004355, -0.003283), (-0.0009195, 0.004623, -0.003283), (1.229e-10, 0.004756, 0.006428), (0.0009278, 0.004665, 0.006428), (0.001628, 0.003931, 0.006422), (0.002364, 0.003538, 0.006422), (0.003363, 0.003363, 0.006428), (0.003954, 0.002642, 0.006428), (0.003931, 0.001628, 0.006422), (0.004173, 0.0008301, 0.006422), (0.004756, 7.458e-10, 0.006428), (0.004665, -0.0009278, 0.006428), (0.003931, -0.001628, 0.006422), (0.003538, -0.002364, 0.006422), (0.003363, -0.003363, 0.006428), (0.002642, -0.003954, 0.006428), (0.001628, -0.003931, 0.006422), (0.00083, -0.004173, 0.006422), (-1.427e-09, -0.004756, 0.006428), (-0.0009278, -0.004665, 0.006428), (-0.001628, -0.003931, 0.006422), (-0.002364, -0.003538, 0.006422), (-0.003363, -0.003363, 0.006428), (-0.003954, -0.002642, 0.006428), (-0.003931, -0.001628, 0.006422), (-0.004173, -0.00083, 0.006422), (-0.004756, 4.979e-09, 0.006428), (-0.004665, 0.0009278, 0.006428), (-0.003931, 0.001628, 0.006422), (-0.003538, 0.002364, 0.006422), (-0.003363, 0.003363, 0.006428), (-0.002642, 0.003954, 0.006428), (-0.001628, 0.003931, 0.006422), (-0.00083, 0.004173, 0.006422), (-0.005, -0.005, -0.007821), (-0.005, 0.005, -0.007821), (-0.005, -0.005, -0.01187), (-0.005, 0.005, -0.01187), (0.005, -0.005, -0.007821), (0.005, 0.005, -0.007821), (0.005, -0.005, -0.01187), (0.005, 0.005, -0.01187), (-0.01701, -0.007477, -0.01321), (-0.01701, 0.007477, -0.01321), (-0.01701, -0.007477, -0.01489), (-0.01701, 0.007477, -0.01489), (0.01701, -0.007477, -0.01321), (0.01701, 0.007477, -0.01321), (0.01701, -0.007477, -0.01489), (0.01701, 0.007477, -0.01489)], [], [(128, 1, 3, 129), (129, 3, 5, 130), (130, 5, 7, 131), (131, 7, 9, 132), (132, 9, 11, 133), (133, 11, 13, 134), (134, 13, 15, 135), (135, 15, 17, 136), (136, 17, 19, 137), (137, 19, 21, 138), (138, 21, 23, 139), (139, 23, 25, 140), (140, 25, 27, 141), (141, 27, 29, 142), (142, 29, 31, 143), (143, 31, 33, 144), (144, 33, 35, 145), (145, 35, 37, 146), (146, 37, 39, 147), (147, 39, 41, 148), (148, 41, 43, 149), (149, 43, 45, 150), (150, 45, 47, 151), (151, 47, 49, 152), (152, 49, 51, 153), (153, 51, 53, 154), (154, 53, 55, 155), (155, 55, 57, 156), (156, 57, 59, 157), (157, 59, 61, 158), (3, 1, 63, 61, 59, 57, 55, 53, 51, 49, 47, 45, 43, 41, 39, 37, 35, 33, 31, 29, 27, 25, 23, 21, 19, 17, 15, 13, 11, 9, 7, 5), (158, 61, 63, 159), (159, 63, 1, 128), (0, 2, 4, 6, 8, 10, 12, 14, 16, 18, 20, 22, 24, 26, 28, 30, 32, 34, 36, 38, 40, 42, 44, 46, 48, 50, 52, 54, 56, 58, 60, 62), (62, 95, 64, 0), (60, 94, 95, 62), (58, 93, 94, 60), (56, 92, 93, 58), (54, 91, 92, 56), (52, 90, 91, 54), (50, 89, 90, 52), (48, 88, 89, 50), (46, 87, 88, 48), (44, 86, 87, 46), (42, 85, 86, 44), (40, 84, 85, 42), (38, 83, 84, 40), (36, 82, 83, 38), (34, 81, 82, 36), (32, 80, 81, 34), (30, 79, 80, 32), (28, 78, 79, 30), (26, 77, 78, 28), (24, 76, 77, 26), (22, 75, 76, 24), (20, 74, 75, 22), (18, 73, 74, 20), (16, 72, 73, 18), (14, 71, 72, 16), (12, 70, 71, 14), (10, 69, 70, 12), (8, 68, 69, 10), (6, 67, 68, 8), (4, 66, 67, 6), (2, 65, 66, 4), (0, 64, 65, 2), (95, 127, 96, 64), (94, 126, 127, 95), (93, 125, 126, 94), (92, 124, 125, 93), (91, 123, 124, 92), (90, 122, 123, 91), (89, 121, 122, 90), (88, 120, 121, 89), (87, 119, 120, 88), (86, 118, 119, 87), (85, 117, 118, 86), (84, 116, 117, 85), (83, 115, 116, 84), (82, 114, 115, 83), (81, 113, 114, 82), (80, 112, 113, 81), (79, 111, 112, 80), (78, 110, 111, 79), (77, 109, 110, 78), (76, 108, 109, 77), (75, 107, 108, 76), (74, 106, 107, 75), (73, 105, 106, 74), (72, 104, 105, 73), (71, 103, 104, 72), (70, 102, 103, 71), (69, 101, 102, 70), (68, 100, 101, 69), (67, 99, 100, 68), (66, 98, 99, 67), (65, 97, 98, 66), (64, 96, 97, 65), (127, 159, 128, 96), (126, 158, 159, 127), (125, 157, 158, 126), (124, 156, 157, 125), (123, 155, 156, 124), (122, 154, 155, 123), (121, 153, 154, 122), (120, 152, 153, 121), (119, 151, 152, 120), (118, 150, 151, 119), (117, 149, 150, 118), (116, 148, 149, 117), (115, 147, 148, 116), (114, 146, 147, 115), (113, 145, 146, 114), (112, 144, 145, 113), (111, 143, 144, 112), (110, 142, 143, 111), (109, 141, 142, 110), (108, 140, 141, 109), (107, 139, 140, 108), (106, 138, 139, 107), (105, 137, 138, 106), (104, 136, 137, 105), (103, 135, 136, 104), (102, 134, 135, 103), (101, 133, 134, 102), (100, 132, 133, 101), (99, 131, 132, 100), (98, 130, 131, 99), (97, 129, 130, 98), (96, 128, 129, 97), (160, 161, 163, 162), (162, 163, 167, 166), (166, 167, 165, 164), (164, 165, 161, 160), (162, 166, 164, 160), (167, 163, 161, 165), (168, 169, 171, 170), (170, 171, 175, 174), (174, 175, 173, 172), (172, 173, 169, 168), (170, 174, 172, 168), (175, 171, 169, 173)])
me_cylinder_001.polygons.foreach_set('use_smooth', [1, 1, 1, 1, 1, 1, 1, 1, 1, 1, 1, 1, 1, 1, 1, 1, 1, 1, 1, 1, 1, 1, 1, 1, 1, 1, 1, 1, 1, 1, 0, 1, 1, 0, 1, 1, 1, 1, 1, 1, 1, 1, 1, 1, 1, 1, 1, 1, 1, 1, 1, 1, 1, 1, 1, 1, 1, 1, 1, 1, 1, 1, 1, 1, 1, 1, 1, 1, 1, 1, 1, 1, 1, 1, 1, 1, 1, 1, 1, 1, 1, 1, 1, 1, 1, 1, 1, 1, 1, 1, 1, 1, 1, 1, 1, 1, 1, 1, 0, 0, 0, 0, 0, 0, 0, 0, 0, 0, 0, 0, 0, 0, 0, 0, 0, 0, 0, 0, 0, 0, 0, 0, 0, 0, 0, 0, 0, 0, 0, 0, 0, 0, 0, 0, 0, 0, 0, 0, 0, 0, 0, 0])
me_cylinder_001.polygons.foreach_set('material_index', [0, 0, 0, 0, 0, 0, 0, 0, 0, 0, 0, 0, 0, 0, 0, 0, 0, 0, 0, 0, 0, 0, 0, 0, 0, 0, 0, 0, 0, 0, 0, 0, 0, 0, 0, 0, 0, 0, 0, 0, 0, 0, 0, 0, 0, 0, 0, 0, 0, 0, 0, 0, 0, 0, 0, 0, 0, 0, 0, 0, 0, 0, 0, 0, 0, 0, 0, 0, 0, 0, 0, 0, 0, 0, 0, 0, 0, 0, 0, 0, 0, 0, 0, 0, 0, 0, 0, 0, 0, 0, 0, 0, 0, 0, 0, 0, 0, 0, 0, 0, 0, 0, 0, 0, 0, 0, 0, 0, 0, 0, 0, 0, 0, 0, 0, 0, 0, 0, 0, 0, 0, 0, 0, 0, 0, 0, 0, 0, 0, 0, 0, 0, 0, 0, 0, 0, 1, 1, 1, 1, 1, 1])
_k = set([(64, 65), (64, 95), (65, 66), (66, 67), (67, 68), (68, 69), (69, 70), (70, 71), (71, 72), (72, 73), (73, 74), (74, 75), (75, 76), (76, 77), (77, 78), (78, 79), (79, 80), (80, 81), (81, 82), (82, 83), (83, 84), (84, 85), (85, 86), (86, 87), (87, 88), (88, 89), (89, 90), (90, 91), (91, 92), (92, 93), (93, 94), (94, 95)])
me_cylinder_001.attributes.new('sharp_edge', 'BOOLEAN', 'EDGE').data.foreach_set('value', [ (min(e.vertices), max(e.vertices)) in _k for e in me_cylinder_001.edges])
me_cylinder_001.materials.append(mat_generc_knob)
me_cylinder_001.materials.append(mat_pcb)
me_cylinder_001.use_remesh_preserve_volume = False
me_cylinder_001.use_remesh_preserve_attributes = False
me_cylinder_001.use_mirror_vertex_groups = False
me_cylinder_001.update()
me_case = bpy.data.meshes.new('Case')
me_case.from_pydata([(-0.025, 0.104, 0.0), (-0.025, 0.004, 0.0), (0.025, 0.104, 0.0), (0.025, 0.004, 0.0), (-0.025, 0.104, 0.004), (-0.025, 0.004, 0.004), (0.025, 0.104, 0.004), (0.025, 0.004, 0.004), (-0.029, 0.108, 0.124), (-0.029, 0.004, 0.124), (0.029, 0.108, 0.124), (0.029, 0.004, 0.124), (-0.029, 0.108, 0.128), (-0.029, 0.004, 0.128), (0.029, 0.108, 0.128), (0.029, 0.004, 0.128), (0.025, 0.108, 0.0), (0.025, 0.108, 0.124), (-0.025, 0.108, 0.0), (-0.025, 0.108, 0.124), (0.025, 0.104, 0.0), (0.025, 0.104, 0.124), (-0.025, 0.104, 0.0), (-0.025, 0.104, 0.124)], [], [(2, 0, 1, 3), (6, 7, 5, 4), (1, 0, 4, 5), (0, 2, 6, 4), (2, 3, 7, 6), (3, 1, 5, 7), (10, 8, 9, 11), (14, 15, 13, 12), (9, 8, 12, 13), (8, 10, 14, 12), (10, 11, 15, 14), (11, 9, 13, 15), (18, 16, 17, 19), (22, 23, 21, 20), (17, 16, 20, 21), (16, 18, 22, 20), (18, 19, 23, 22), (19, 17, 21, 23)])
me_case.polygons.foreach_set('material_index', [0, 0, 1, 1, 1, 1, 0, 0, 1, 1, 1, 1, 0, 0, 1, 1, 1, 1])
me_case.materials.append(mat_pappel)
me_case.materials.append(mat_pappel_anschnitt)
me_case.use_remesh_preserve_volume = False
me_case.use_remesh_preserve_attributes = False
me_case.use_mirror_vertex_groups = False
me_case.update()
me_pushbutton = bpy.data.meshes.new('Pushbutton')
me_pushbutton.from_pydata([(2.364e-12, 0.005941, -0.01172), (3.962e-10, 0.00198, 0.007846), (0.001159, 0.005827, -0.01172), (0.0003864, 0.001942, 0.007846), (0.002274, 0.005489, -0.01172), (0.0007579, 0.00183, 0.007846), (0.003301, 0.00494, -0.01172), (0.0011, 0.001647, 0.007846), (0.004201, 0.004201, -0.01172), (0.0014, 0.0014, 0.007846), (0.00494, 0.003301, -0.01172), (0.001647, 0.0011, 0.007846), (0.005489, 0.002274, -0.01172), (0.00183, 0.0007579, 0.007846), (0.005827, 0.001159, -0.01172), (0.001942, 0.0003864, 0.007846), (0.005941, 4.849e-10, -0.01172), (0.00198, 1.6e-09, 0.007846), (0.005827, -0.001159, -0.01172), (0.001942, -0.0003864, 0.007846), (0.005489, -0.002274, -0.01172), (0.00183, -0.0007579, 0.007846), (0.00494, -0.003301, -0.01172), (0.001647, -0.0011, 0.007846), (0.004201, -0.004201, -0.01172), (0.0014, -0.0014, 0.007846), (0.003301, -0.00494, -0.01172), (0.0011, -0.001647, 0.007846), (0.002274, -0.005489, -0.01172), (0.0007579, -0.00183, 0.007846), (0.001159, -0.005827, -0.01172), (0.0003864, -0.001942, 0.007846), (-1.934e-09, -0.005941, -0.01172), (-2.491e-10, -0.00198, 0.007846), (-0.001159, -0.005827, -0.01172), (-0.0003864, -0.001942, 0.007846), (-0.002274, -0.005489, -0.01172), (-0.0007579, -0.00183, 0.007846), (-0.003301, -0.00494, -0.01172), (-0.0011, -0.001647, 0.007846), (-0.004201, -0.004201, -0.01172), (-0.0014, -0.0014, 0.007846), (-0.00494, -0.003301, -0.01172), (-0.001647, -0.0011, 0.007846), (-0.005489, -0.002274, -0.01172), (-0.00183, -0.0007579, 0.007846), (-0.005827, -0.001159, -0.01172), (-0.001942, -0.0003864, 0.007846), (-0.005941, 5.773e-09, -0.01172), (-0.00198, 3.363e-09, 0.007846), (-0.005827, 0.001159, -0.01172), (-0.001942, 0.0003864, 0.007846), (-0.005489, 0.002274, -0.01172), (-0.00183, 0.0007579, 0.007846), (-0.00494, 0.003301, -0.01172), (-0.001647, 0.0011, 0.007846), (-0.004201, 0.004201, -0.01172), (-0.0014, 0.0014, 0.007846), (-0.003301, 0.00494, -0.01172), (-0.0011, 0.001647, 0.007846), (-0.002274, 0.005489, -0.01172), (-0.0007579, 0.00183, 0.007846), (-0.001159, 0.005827, -0.01172), (-0.0003864, 0.001942, 0.007846), (-6.328e-11, 0.006602, 0.005885), (0.001288, 0.006475, 0.005885), (0.002526, 0.006099, 0.005885), (0.003668, 0.005489, 0.005885), (0.004668, 0.004668, 0.005885), (0.005489, 0.003668, 0.005885), (0.006099, 0.002526, 0.005885), (0.006475, 0.001288, 0.005885), (0.006602, 3.298e-10, 0.005885), (0.006475, -0.001288, 0.005885), (0.006099, -0.002526, 0.005885), (0.005489, -0.003668, 0.005885), (0.004668, -0.004668, 0.005885), (0.003668, -0.005489, 0.005885), (0.002526, -0.006099, 0.005885), (0.001288, -0.006475, 0.005885), (-2.214e-09, -0.006602, 0.005885), (-0.001288, -0.006475, 0.005885), (-0.002526, -0.006099, 0.005885), (-0.003668, -0.005489, 0.005885), (-0.004668, -0.004668, 0.005885), (-0.005489, -0.003668, 0.005885), (-0.006099, -0.002526, 0.005885), (-0.006475, -0.001288, 0.005885), (-0.006602, 6.206e-09, 0.005885), (-0.006475, 0.001288, 0.005885), (-0.006099, 0.002526, 0.005885), (-0.005489, 0.003668, 0.005885), (-0.004668, 0.004668, 0.005885), (-0.003668, 0.005489, 0.005885), (-0.002526, 0.006099, 0.005885), (-0.001288, 0.006475, 0.005885), (1.665e-10, 0.004291, 0.006746), (0.0008371, 0.004209, 0.006746), (0.001642, 0.003964, 0.006746), (0.002384, 0.003568, 0.006746), (0.003034, 0.003034, 0.006746), (0.003568, 0.002384, 0.006746), (0.003964, 0.001642, 0.006746), (0.004209, 0.0008371, 0.006746), (0.004291, 9.738e-10, 0.006746), (0.004209, -0.0008371, 0.006746), (0.003964, -0.001642, 0.006746), (0.003568, -0.002384, 0.006746), (0.003034, -0.003034, 0.006746), (0.002384, -0.003568, 0.006746), (0.001642, -0.003964, 0.006746), (0.0008371, -0.004209, 0.006746), (-1.232e-09, -0.004291, 0.006746), (-0.0008371, -0.004209, 0.006746), (-0.001642, -0.003964, 0.006746), (-0.002384, -0.003568, 0.006746), (-0.003034, -0.003034, 0.006746), (-0.003568, -0.002384, 0.006746), (-0.003964, -0.001642, 0.006746), (-0.004209, -0.0008371, 0.006746), (-0.004291, 4.793e-09, 0.006746), (-0.004209, 0.0008371, 0.006746), (-0.003964, 0.001642, 0.006746), (-0.003568, 0.002384, 0.006746), (-0.003034, 0.003034, 0.006746), (-0.002384, 0.003568, 0.006746), (-0.001642, 0.003964, 0.006746), (-0.0008371, 0.004209, 0.006746), (0.001017, 0.005115, 0.006597), (0.001996, 0.004818, 0.006597), (0.002897, 0.004336, 0.006597), (0.003688, 0.003688, 0.006597), (0.004336, 0.002897, 0.006597), (0.004818, 0.001996, 0.006597), (0.005115, 0.001017, 0.006597), (0.005215, 7.015e-10, 0.006597), (0.005115, -0.001017, 0.006597), (0.004818, -0.001996, 0.006597), (0.004336, -0.002897, 0.006597), (0.003688, -0.003688, 0.006597), (0.002897, -0.004336, 0.006597), (0.001996, -0.004818, 0.006597), (0.001017, -0.005115, 0.006597), (-1.625e-09, -0.005215, 0.006597), (-0.001017, -0.005115, 0.006597), (-0.001996, -0.004818, 0.006597), (-0.002897, -0.004336, 0.006597), (-0.003688, -0.003688, 0.006597), (-0.004336, -0.002897, 0.006597), (-0.004818, -0.001996, 0.006597), (-0.005115, -0.001017, 0.006597), (-0.005215, 5.344e-09, 0.006597), (-0.005115, 0.001017, 0.006597), (-0.004818, 0.001996, 0.006597), (-0.004336, 0.002897, 0.006597), (-0.003688, 0.003688, 0.006597), (-0.002897, 0.004336, 0.006597), (-0.001996, 0.004818, 0.006597), (-0.001017, 0.005115, 0.006597), (7.457e-11, 0.005215, 0.006597), (0.001288, 0.006475, 0.005005), (0.002526, 0.006099, 0.005005), (0.003668, 0.005489, 0.005005), (0.004668, 0.004668, 0.005005), (0.005489, 0.003668, 0.005005), (0.006099, 0.002526, 0.005005), (0.006475, 0.001288, 0.005005), (0.006602, 3.298e-10, 0.005005), (0.006475, -0.001288, 0.005005), (0.006099, -0.002526, 0.005005), (0.005489, -0.003668, 0.005005), (0.004668, -0.004668, 0.005005), (0.003668, -0.005489, 0.005005), (0.002526, -0.006099, 0.005005), (0.001288, -0.006475, 0.005005), (-2.214e-09, -0.006602, 0.005005), (-0.001288, -0.006475, 0.005005), (-0.002526, -0.006099, 0.005005), (-0.003668, -0.005489, 0.005005), (-0.004668, -0.004668, 0.005005), (-0.005489, -0.003668, 0.005005), (-0.006099, -0.002526, 0.005005), (-0.006475, -0.001288, 0.005005), (-0.006602, 6.206e-09, 0.005005), (-0.006475, 0.001288, 0.005005), (-0.006099, 0.002526, 0.005005), (-0.005489, 0.003668, 0.005005), (-0.004668, 0.004668, 0.005005), (-0.003668, 0.005489, 0.005005), (-0.002526, 0.006099, 0.005005), (-0.001288, 0.006475, 0.005005), (-6.328e-11, 0.006602, 0.005005), (0.001159, 0.005827, 0.004169), (0.002274, 0.005489, 0.004169), (0.003301, 0.00494, 0.004169), (0.004201, 0.004201, 0.004169), (0.00494, 0.003301, 0.004169), (0.005489, 0.002274, 0.004169), (0.005827, 0.001159, 0.004169), (0.005941, 4.946e-10, 0.004169), (0.005827, -0.001159, 0.004169), (0.005489, -0.002274, 0.004169), (0.00494, -0.003301, 0.004169), (0.004201, -0.004201, 0.004169), (0.003301, -0.00494, 0.004169), (0.002274, -0.005489, 0.004169), (0.001159, -0.005827, 0.004169), (-1.934e-09, -0.005941, 0.004169), (-0.001159, -0.005827, 0.004169), (-0.002274, -0.005489, 0.004169), (-0.003301, -0.00494, 0.004169), (-0.004201, -0.004201, 0.004169), (-0.00494, -0.003301, 0.004169), (-0.005489, -0.002274, 0.004169), (-0.005827, -0.001159, 0.004169), (-0.005941, 5.783e-09, 0.004169), (-0.005827, 0.001159, 0.004169), (-0.005489, 0.002274, 0.004169), (-0.00494, 0.003301, 0.004169), (-0.004201, 0.004201, 0.004169), (-0.003301, 0.00494, 0.004169), (-0.002274, 0.005489, 0.004169), (-0.001159, 0.005827, 0.004169), (2.364e-12, 0.005941, 0.004169)], [], [(96, 1, 3, 97), (97, 3, 5, 98), (98, 5, 7, 99), (99, 7, 9, 100), (100, 9, 11, 101), (101, 11, 13, 102), (102, 13, 15, 103), (103, 15, 17, 104), (104, 17, 19, 105), (105, 19, 21, 106), (106, 21, 23, 107), (107, 23, 25, 108), (108, 25, 27, 109), (109, 27, 29, 110), (110, 29, 31, 111), (111, 31, 33, 112), (112, 33, 35, 113), (113, 35, 37, 114), (114, 37, 39, 115), (115, 39, 41, 116), (116, 41, 43, 117), (117, 43, 45, 118), (118, 45, 47, 119), (119, 47, 49, 120), (120, 49, 51, 121), (121, 51, 53, 122), (122, 53, 55, 123), (123, 55, 57, 124), (124, 57, 59, 125), (125, 59, 61, 126), (3, 1, 63, 61, 59, 57, 55, 53, 51, 49, 47, 45, 43, 41, 39, 37, 35, 33, 31, 29, 27, 25, 23, 21, 19, 17, 15, 13, 11, 9, 7, 5), (126, 61, 63, 127), (127, 63, 1, 96), (0, 2, 4, 6, 8, 10, 12, 14, 16, 18, 20, 22, 24, 26, 28, 30, 32, 34, 36, 38, 40, 42, 44, 46, 48, 50, 52, 54, 56, 58, 60, 62), (190, 95, 64, 191), (189, 94, 95, 190), (188, 93, 94, 189), (187, 92, 93, 188), (186, 91, 92, 187), (185, 90, 91, 186), (184, 89, 90, 185), (183, 88, 89, 184), (182, 87, 88, 183), (181, 86, 87, 182), (180, 85, 86, 181), (179, 84, 85, 180), (178, 83, 84, 179), (177, 82, 83, 178), (176, 81, 82, 177), (175, 80, 81, 176), (174, 79, 80, 175), (173, 78, 79, 174), (172, 77, 78, 173), (171, 76, 77, 172), (170, 75, 76, 171), (169, 74, 75, 170), (168, 73, 74, 169), (167, 72, 73, 168), (166, 71, 72, 167), (165, 70, 71, 166), (164, 69, 70, 165), (163, 68, 69, 164), (162, 67, 68, 163), (161, 66, 67, 162), (160, 65, 66, 161), (191, 64, 65, 160), (158, 127, 96, 159), (157, 126, 127, 158), (156, 125, 126, 157), (155, 124, 125, 156), (154, 123, 124, 155), (153, 122, 123, 154), (152, 121, 122, 153), (151, 120, 121, 152), (150, 119, 120, 151), (149, 118, 119, 150), (148, 117, 118, 149), (147, 116, 117, 148), (146, 115, 116, 147), (145, 114, 115, 146), (144, 113, 114, 145), (143, 112, 113, 144), (142, 111, 112, 143), (141, 110, 111, 142), (140, 109, 110, 141), (139, 108, 109, 140), (138, 107, 108, 139), (137, 106, 107, 138), (136, 105, 106, 137), (135, 104, 105, 136), (134, 103, 104, 135), (133, 102, 103, 134), (132, 101, 102, 133), (131, 100, 101, 132), (130, 99, 100, 131), (129, 98, 99, 130), (128, 97, 98, 129), (159, 96, 97, 128), (64, 159, 128, 65), (65, 128, 129, 66), (66, 129, 130, 67), (67, 130, 131, 68), (68, 131, 132, 69), (69, 132, 133, 70), (70, 133, 134, 71), (71, 134, 135, 72), (72, 135, 136, 73), (73, 136, 137, 74), (74, 137, 138, 75), (75, 138, 139, 76), (76, 139, 140, 77), (77, 140, 141, 78), (78, 141, 142, 79), (79, 142, 143, 80), (80, 143, 144, 81), (81, 144, 145, 82), (82, 145, 146, 83), (83, 146, 147, 84), (84, 147, 148, 85), (85, 148, 149, 86), (86, 149, 150, 87), (87, 150, 151, 88), (88, 151, 152, 89), (89, 152, 153, 90), (90, 153, 154, 91), (91, 154, 155, 92), (92, 155, 156, 93), (93, 156, 157, 94), (94, 157, 158, 95), (95, 158, 159, 64), (223, 191, 160, 192), (192, 160, 161, 193), (193, 161, 162, 194), (194, 162, 163, 195), (195, 163, 164, 196), (196, 164, 165, 197), (197, 165, 166, 198), (198, 166, 167, 199), (199, 167, 168, 200), (200, 168, 169, 201), (201, 169, 170, 202), (202, 170, 171, 203), (203, 171, 172, 204), (204, 172, 173, 205), (205, 173, 174, 206), (206, 174, 175, 207), (207, 175, 176, 208), (208, 176, 177, 209), (209, 177, 178, 210), (210, 178, 179, 211), (211, 179, 180, 212), (212, 180, 181, 213), (213, 181, 182, 214), (214, 182, 183, 215), (215, 183, 184, 216), (216, 184, 185, 217), (217, 185, 186, 218), (218, 186, 187, 219), (219, 187, 188, 220), (220, 188, 189, 221), (221, 189, 190, 222), (222, 190, 191, 223), (62, 222, 223, 0), (60, 221, 222, 62), (58, 220, 221, 60), (56, 219, 220, 58), (54, 218, 219, 56), (52, 217, 218, 54), (50, 216, 217, 52), (48, 215, 216, 50), (46, 214, 215, 48), (44, 213, 214, 46), (42, 212, 213, 44), (40, 211, 212, 42), (38, 210, 211, 40), (36, 209, 210, 38), (34, 208, 209, 36), (32, 207, 208, 34), (30, 206, 207, 32), (28, 205, 206, 30), (26, 204, 205, 28), (24, 203, 204, 26), (22, 202, 203, 24), (20, 201, 202, 22), (18, 200, 201, 20), (16, 199, 200, 18), (14, 198, 199, 16), (12, 197, 198, 14), (10, 196, 197, 12), (8, 195, 196, 10), (6, 194, 195, 8), (4, 193, 194, 6), (2, 192, 193, 4), (0, 223, 192, 2)])
me_pushbutton.polygons.foreach_set('use_smooth', [1, 1, 1, 1, 1, 1, 1, 1, 1, 1, 1, 1, 1, 1, 1, 1, 1, 1, 1, 1, 1, 1, 1, 1, 1, 1, 1, 1, 1, 1, 1, 1, 1, 0, 0, 0, 0, 0, 0, 0, 0, 0, 0, 0, 0, 0, 0, 0, 0, 0, 0, 0, 0, 0, 0, 0, 0, 0, 0, 0, 0, 0, 0, 0, 0, 0, 0, 0, 0, 0, 0, 0, 0, 0, 0, 0, 0, 0, 0, 0, 0, 0, 0, 0, 0, 0, 0, 0, 0, 0, 0, 0, 0, 0, 0, 0, 0, 0, 1, 1, 1, 1, 1, 1, 1, 1, 1, 1, 1, 1, 1, 1, 1, 1, 1, 1, 1, 1, 1, 1, 1, 1, 1, 1, 1, 1, 1, 1, 1, 1, 0, 0, 0, 0, 0, 0, 0, 0, 0, 0, 0, 0, 0, 0, 0, 0, 0, 0, 0, 0, 0, 0, 0, 0, 0, 0, 0, 0, 0, 0, 0, 0, 0, 0, 0, 0, 0, 0, 0, 0, 0, 0, 0, 0, 0, 0, 0, 0, 0, 0, 0, 0, 0, 0, 0, 0, 0, 0, 0, 0, 0, 0, 0, 0])
me_pushbutton.polygons.foreach_set('material_index', [0, 0, 0, 0, 0, 0, 0, 0, 0, 0, 0, 0, 0, 0, 0, 0, 0, 0, 0, 0, 0, 0, 0, 0, 0, 0, 0, 0, 0, 0, 0, 0, 0, 0, 0, 0, 0, 0, 0, 0, 0, 0, 0, 0, 0, 0, 0, 0, 0, 0, 0, 0, 0, 0, 0, 0, 0, 0, 0, 0, 0, 0, 0, 0, 0, 0, 1, 1, 1, 1, 1, 1, 1, 1, 1, 1, 1, 1, 1, 1, 1, 1, 1, 1, 1, 1, 1, 1, 1, 1, 1, 1, 1, 1, 1, 1, 1, 1, 0, 0, 0, 0, 0, 0, 0, 0, 0, 0, 0, 0, 0, 0, 0, 0, 0, 0, 0, 0, 0, 0, 0, 0, 0, 0, 0, 0, 0, 0, 0, 0, 0, 0, 0, 0, 0, 0, 0, 0, 0, 0, 0, 0, 0, 0, 0, 0, 0, 0, 0, 0, 0, 0, 0, 0, 0, 0, 0, 0, 0, 0, 0, 0, 0, 0, 0, 0, 0, 0, 0, 0, 0, 0, 0, 0, 0, 0, 0, 0, 0, 0, 0, 0, 0, 0, 0, 0, 0, 0, 0, 0, 0, 0, 0, 0])
me_pushbutton.materials.append(mat_chrome)
me_pushbutton.materials.append(mat_led_ring)
me_pushbutton.use_remesh_preserve_volume = False
me_pushbutton.use_remesh_preserve_attributes = False
me_pushbutton.use_mirror_vertex_groups = False
me_pushbutton.update()
me_case_001 = bpy.data.meshes.new('Case.001')
me_case_001.from_pydata([(-0.015, 0.108, 0.0), (-0.015, 0.004, 0.0), (0.02367, 0.108, 0.0), (0.02367, 0.004, 0.0), (-0.015, 0.108, 0.004), (-0.015, 0.004, 0.004), (0.02367, 0.108, 0.004), (0.02367, 0.004, 0.004), (-0.019, 0.108, 0.094), (-0.019, 0.004, 0.094), (0.019, 0.108, 0.094), (0.019, 0.004, 0.094), (-0.019, 0.108, 0.098), (-0.019, 0.004, 0.098), (0.019, 0.108, 0.098), (0.019, 0.004, 0.098), (-0.02856, 0.0, 0.0), (-0.01956, 0.0, 0.098), (0.028, 0.0, 0.0), (0.01954, 0.0, 0.098), (-0.02856, 0.004, 0.0), (-0.01956, 0.004, 0.098), (0.028, 0.004, 0.0), (0.01954, 0.004, 0.098), (-0.02809, 0.108, 0.0003532), (-0.0199, 0.108, 0.094), (-0.02809, 0.004, 0.0003532), (-0.0199, 0.004, 0.094), (-0.0241, 0.108, 4.541e-06), (-0.01591, 0.108, 0.09365), (-0.0241, 0.004, 4.537e-06), (-0.01591, 0.004, 0.09365), (0.0241, 0.108, 4.537e-06), (0.01591, 0.108, 0.09365), (0.0241, 0.004, 4.537e-06), (0.01591, 0.004, 0.09365), (0.02809, 0.108, 0.0003532), (0.0199, 0.108, 0.094), (0.02809, 0.004, 0.0003532), (0.0199, 0.004, 0.094), (-0.0204, 0.0, 0.08882), (0.02033, 0.0, 0.08882), (-0.0204, 0.004, 0.08882), (0.02033, 0.004, 0.08882), (-0.02321, 0.0, 0.05816), (0.02298, 0.0, 0.05816), (-0.02321, 0.004, 0.05816), (0.02298, 0.004, 0.05816), (0.02114, 0.0, 0.0), (0.01479, 0.0, 0.098), (0.02114, 0.004, 0.0), (0.01479, 0.004, 0.098), (0.01539, 0.004, 0.08882), (0.01539, 0.0, 0.08882), (0.01534, 0.0, 0.05816), (0.01534, 0.004, 0.05816), (-0.02091, 0.0, 0.0), (-0.01427, 0.0, 0.098), (-0.02091, 0.004, 0.0), (-0.01427, 0.004, 0.098), (-0.01489, 0.004, 0.08882), (-0.01494, 0.004, 0.05816), (-0.01489, 0.0, 0.08882), (-0.01494, 0.0, 0.05816)], [], [(2, 0, 1, 3), (6, 7, 5, 4), (1, 0, 4, 5), (0, 2, 6, 4), (2, 3, 7, 6), (3, 1, 5, 7), (10, 8, 9, 11), (14, 15, 13, 12), (9, 8, 12, 13), (8, 10, 14, 12), (10, 11, 15, 14), (11, 9, 13, 15), (62, 40, 17, 57), (60, 59, 21, 42), (44, 16, 20, 46), (48, 18, 22, 50), (41, 19, 23, 43), (57, 17, 21, 59), (26, 24, 25, 27), (30, 31, 29, 28), (25, 24, 28, 29), (24, 26, 30, 28), (26, 27, 31, 30), (27, 25, 29, 31), (34, 32, 33, 35), (38, 39, 37, 36), (33, 32, 36, 37), (32, 34, 38, 36), (34, 35, 39, 38), (35, 33, 37, 39), (45, 41, 43, 47), (17, 40, 42, 21), (61, 60, 42, 46), (63, 44, 40, 62), (56, 16, 44, 63), (58, 61, 46, 20), (18, 45, 47, 22), (40, 44, 46, 42), (22, 47, 55, 50), (18, 48, 54, 45), (45, 54, 53, 41), (47, 43, 52, 55), (19, 49, 51, 23), (56, 48, 50, 58), (43, 23, 51, 52), (41, 53, 49, 19), (16, 56, 58, 20), (50, 55, 61, 58), (48, 56, 63, 54), (62, 53, 52, 60), (63, 62, 60, 61), (49, 57, 59, 51), (52, 51, 59, 60), (53, 62, 57, 49), (54, 55, 52, 53), (63, 61, 55, 54)])
me_case_001.polygons.foreach_set('material_index', [0, 0, 1, 1, 1, 1, 0, 0, 1, 1, 1, 1, 0, 0, 1, 1, 1, 1, 0, 0, 1, 1, 1, 1, 0, 0, 1, 1, 1, 1, 1, 1, 0, 0, 0, 0, 1, 1, 0, 0, 0, 0, 1, 1, 0, 0, 1, 0, 0, 0, 0, 1, 0, 0, 0, 0])
me_case_001.materials.append(mat_pappel)
me_case_001.materials.append(mat_pappel_anschnitt)
me_case_001.use_remesh_preserve_volume = False
me_case_001.use_remesh_preserve_attributes = False
me_case_001.use_mirror_vertex_groups = False
me_case_001.update()
me_plane = bpy.data.meshes.new('Plane')
me_plane.from_pydata([(-1.0, -1.0, 0.0), (1.0, -1.0, 0.0), (-1.0, 1.0, 0.0), (1.0, 1.0, 0.0)], [], [(0, 1, 3, 2)])
me_plane.materials.append(mat_boden)
me_plane.use_remesh_preserve_volume = False
me_plane.use_remesh_preserve_attributes = False
me_plane.use_mirror_vertex_groups = False
me_plane.update()

# ---- objects
ob_rechte_wand = bpy.data.objects.new('Rechte Wand', me_rechte_wand)
ob_main_pcb = bpy.data.objects.new('Main PCB', me_main_pcb)
ob_linke_seitenwand = bpy.data.objects.new('Linke Seitenwand', me_linke_seitenwand)
ob_case_002 = bpy.data.objects.new('Case.002', me_case_002)
ob_lsp = bpy.data.objects.new('LSP', me_lsp)
ob_filterscheibe = bpy.data.objects.new('Filterscheibe', me_filterscheibe)
ob_lamp_001 = bpy.data.objects.new('Lamp.001', light_lamp_001)
ob_8x8ledmatrix = bpy.data.objects.new('8x8LedMatrix', me_8x8ledmatrix)
ob_cylinder = bpy.data.objects.new('Cylinder', me_cylinder_001)
ob_case = bpy.data.objects.new('Case', me_case)
ob_lamp = bpy.data.objects.new('Lamp', light_lamp)
ob_pushbutton_1_003 = bpy.data.objects.new('Pushbutton 1.003', me_pushbutton)
ob_pushbutton_1_002 = bpy.data.objects.new('Pushbutton 1.002', me_pushbutton)
ob_pushbutton_1_001 = bpy.data.objects.new('Pushbutton 1.001', me_pushbutton)
ob_pushbutton_1 = bpy.data.objects.new('Pushbutton 1', me_pushbutton)
ob_case_001 = bpy.data.objects.new('Case.001', me_case_001)
ob_plane = bpy.data.objects.new('Plane', me_plane)
ob_empty = bpy.data.objects.new('Empty', None)
ob_camera = bpy.data.objects.new('Camera', cam_camera)

# ---- transforms, parenting, visibility, modifiers, constraints
ob_rechte_wand.location = (0.0, 0.0, 0.0)
ob_rechte_wand.lock_rotations_4d = False
ob_rechte_wand.empty_display_type = 'ARROWS'
ob_rechte_wand.lineart.crease_threshold = 0.0
_m = ob_rechte_wand.modifiers.new('Bevel', 'BEVEL')
_m.width = 0.0001
_m.width_pct = 0.0001
_m.limit_method = 'NONE'
_m.spread = 0.0
ob_main_pcb.location = (-0.01185, 0.105, 0.04709)
ob_main_pcb.rotation_euler = (-0.000188, -1.569, -3.143)
ob_main_pcb.lineart.crease_threshold = 0.0
ob_linke_seitenwand.location = (0.0, 0.0, 0.0)
ob_linke_seitenwand.lock_rotations_4d = False
ob_linke_seitenwand.empty_display_type = 'ARROWS'
ob_linke_seitenwand.lineart.crease_threshold = 0.0
_m = ob_linke_seitenwand.modifiers.new('Bevel', 'BEVEL')
_m.width = 0.0001
_m.width_pct = 0.0001
_m.limit_method = 'NONE'
_m.spread = 0.0
ob_case_002.location = (0.0, 0.0, 0.0)
ob_case_002.scale = (1.4, 1.0, 1.3)
ob_case_002.lock_rotations_4d = False
ob_case_002.empty_display_type = 'ARROWS'
ob_case_002.lineart.crease_threshold = 0.0
_m = ob_case_002.modifiers.new('Subsurf', 'SUBSURF')
_m.uv_smooth = 'PRESERVE_CORNERS'
_m.levels = 3
_m.render_levels = 3
_m.show_only_control_edges = False
ob_lsp.location = (0.0, 0.0, 0.0)
ob_lsp.rotation_euler = (5.067e-10, -0.08671, -1.168e-08)
ob_lsp.lineart.crease_threshold = 0.0
ob_filterscheibe.location = (0.0001098, 1.071e-10, -0.000797)
ob_filterscheibe.lineart.crease_threshold = 0.0
ob_lamp_001.location = (0.1794, -0.07483, 0.06892)
ob_lamp_001.rotation_euler = (0.6503, 0.05522, 1.866)
ob_lamp_001.lock_rotations_4d = False
ob_lamp_001.empty_display_type = 'ARROWS'
ob_lamp_001.color = (0.0, 0.0, 0.0, 0.0)
ob_lamp_001.lineart.crease_threshold = 0.0
ob_8x8ledmatrix.location = (1.626e-17, 0.02381, 0.07321)
ob_8x8ledmatrix.scale = (1.0, 1.0, 1.131)
ob_8x8ledmatrix.lineart.crease_threshold = 0.0
ob_cylinder.location = (-0.0001428, 0.05, 0.1357)
ob_cylinder.rotation_euler = (0.0, 3.529e-24, -1.571)
ob_cylinder.lineart.crease_threshold = 0.0
ob_case.location = (0.0, 0.0, 0.0)
ob_case.lock_rotations_4d = False
ob_case.empty_display_type = 'ARROWS'
ob_case.lineart.crease_threshold = 0.0
_m = ob_case.modifiers.new('Bevel', 'BEVEL')
_m.width = 0.0001
_m.width_pct = 0.0001
_m.limit_method = 'NONE'
_m.spread = 0.0
ob_lamp.location = (-0.6507, -0.2195, 0.4352)
ob_lamp.rotation_euler = (-0.6815, 0.5862, 1.812)
ob_lamp.lock_rotations_4d = False
ob_lamp.empty_display_type = 'ARROWS'
ob_lamp.color = (0.0, 0.0, 0.0, 0.0)
ob_lamp.lineart.crease_threshold = 0.0
ob_pushbutton_1_003.location = (0.007988, -0.01753, 0.02254)
ob_pushbutton_1_003.rotation_euler = (1.571, 2.22e-16, 2.22e-16)
ob_pushbutton_1_003.lineart.crease_threshold = 0.0
ob_pushbutton_1_003.material_slots[1].link = 'OBJECT'; ob_pushbutton_1_003.material_slots[1].material = mat_led_ring
ob_pushbutton_1_002.location = (-0.007912, -0.01753, 0.02254)
ob_pushbutton_1_002.rotation_euler = (1.571, 2.22e-16, 2.22e-16)
ob_pushbutton_1_002.lineart.crease_threshold = 0.0
ob_pushbutton_1_002.material_slots[1].link = 'OBJECT'; ob_pushbutton_1_002.material_slots[1].material = mat_led_ring_off
ob_pushbutton_1_001.location = (-0.02301, -0.01753, 0.02254)
ob_pushbutton_1_001.rotation_euler = (1.571, 2.22e-16, 2.22e-16)
ob_pushbutton_1_001.lineart.crease_threshold = 0.0
ob_pushbutton_1_001.material_slots[1].link = 'OBJECT'; ob_pushbutton_1_001.material_slots[1].material = mat_led_ring
ob_pushbutton_1.location = (0.02397, -0.01753, 0.02254)
ob_pushbutton_1.rotation_euler = (1.571, 2.22e-16, 2.22e-16)
ob_pushbutton_1.lineart.crease_threshold = 0.0
ob_pushbutton_1.material_slots[1].link = 'OBJECT'; ob_pushbutton_1.material_slots[1].material = mat_led_ring_off
ob_case_001.location = (0.11, 0.0, 0.0)
ob_case_001.lock_rotations_4d = False
ob_case_001.empty_display_type = 'ARROWS'
ob_case_001.lineart.crease_threshold = 0.0
_m = ob_case_001.modifiers.new('Bevel', 'BEVEL')
_m.width = 0.0001
_m.width_pct = 0.0001
_m.limit_method = 'NONE'
_m.spread = 0.0
ob_plane.location = (0.0, 0.0, -4.663e-05)
ob_plane.lineart.crease_threshold = 0.0
ob_empty.location = (0.0, -0.01067, 0.0)
ob_empty.rotation_euler = (-1.571, -2.22e-16, 6.478)
ob_empty.scale = (0.1135, 0.1135, 0.1135)
ob_empty.empty_display_type = 'CIRCLE'
ob_empty.empty_image_offset = (0.0, 0.0)
ob_empty.lineart.crease_threshold = 0.0
ob_camera.parent = ob_empty
ob_camera.matrix_parent_inverse = Matrix(((8.807, 1.956e-15, 1.956e-15, 0.0), (1.956e-15, 6.649e-07, -8.807, 0.0), (-1.956e-15, 8.807, 6.649e-07, 0.0), (0.0, 0.0, 0.0, 1.0)))
ob_camera.location = (0.1434, -0.1649, 0.1373)
ob_camera.rotation_euler = (1.24, -0.02438, 0.5362)
ob_camera.scale = (0.1, 0.1, 0.1)
ob_camera.lock_rotations_4d = False
ob_camera.empty_display_type = 'ARROWS'
ob_camera.color = (0.0, 0.0, 0.0, 0.0)
ob_camera.display_type = 'WIRE'
ob_camera.lineart.crease_threshold = 0.0

# ---- collection membership
col_collection_1.objects.link(ob_rechte_wand)
col_collection_1.objects.link(ob_main_pcb)
col_collection_1.objects.link(ob_linke_seitenwand)
col_collection_1.objects.link(ob_case_002)
col_collection_1.objects.link(ob_lsp)
col_collection_1.objects.link(ob_filterscheibe)
col_collection_1.objects.link(ob_lamp_001)
col_collection_1.objects.link(ob_8x8ledmatrix)
col_collection_1.objects.link(ob_cylinder)
col_collection_1.objects.link(ob_case)
col_collection_1.objects.link(ob_lamp)
col_collection_2.objects.link(ob_pushbutton_1_003)
col_collection_2.objects.link(ob_pushbutton_1_002)
col_collection_2.objects.link(ob_pushbutton_1_001)
col_collection_2.objects.link(ob_pushbutton_1)
col_collection_3.objects.link(ob_case_001)
col_collection_6.objects.link(ob_plane)
col_collection_16.objects.link(ob_empty)
col_collection_16.objects.link(ob_camera)

# ---- scene / render settings (as saved in the file)
scene.camera = ob_camera
scene.frame_start = 1; scene.frame_end = 148; scene.frame_set(148)
scene.render.engine = 'BLENDER_EEVEE_NEXT'
scene.render.image_settings.file_format = 'JPEG'
scene.render.image_settings.color_mode = 'RGB'
scene.render.dither_intensity = 0.0
scene.cycles.use_denoising = False
scene.cycles.samples = 128
scene.cycles.sampling_pattern = 'TABULATED_SOBOL'
scene.cycles.light_sampling_threshold = 0.0
scene.cycles.use_adaptive_sampling = False
scene.cycles.use_light_tree = False
scene.cycles.blur_glossy = 0.0
scene.cycles.sample_clamp_indirect = 0.0
scene.view_settings.view_transform = 'Standard'
bpy.context.view_layer.update()
